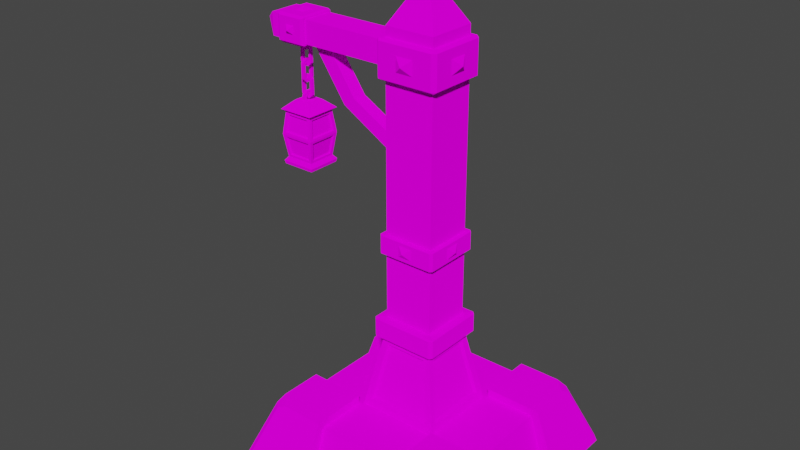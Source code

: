 # Source: Pillar_connected.blend  (saved by Blender 2.82.7; exported with 4.5.12 LTS)
import bpy
from mathutils import Matrix  # noqa: F401  (used for matrix-valued properties, if any)

bpy.ops.wm.read_factory_settings(use_empty=True)
scene = bpy.context.scene
scene.name = 'Scene'

# ---- collections
col_collection = bpy.data.collections.new('Collection'); scene.collection.children.link(col_collection)

# ---- images (referenced by path relative to the original .blend; pixels are not part of the script)
import os
ASSET_DIR = os.environ.get("B2B_ASSET_DIR", "")  # directory of the original .blend (textures are referenced by path, not embedded)
HERE = os.path.dirname(os.path.abspath(__file__))  # packed textures are extracted next to this script under _unpacked/

def load_image(name, relpath, width, height, colorspace="sRGB"):
    """Load a texture the original file referenced (path relative to the .blend, or extracted next to this script)."""
    p = next((c for c in (os.path.join(HERE, relpath), os.path.join(ASSET_DIR, relpath)) if relpath and os.path.exists(c)), "")
    if p:
        img = bpy.data.images.load(p, check_existing=True)
        img.name = name
    else:  # same state as the original file: an image datablock whose file is absent (Cycles renders it pink)
        img = bpy.data.images.new(name, width, height)
        img.source = "FILE"
        img.filepath = "//" + (relpath or name)
    img.colorspace_settings.name = colorspace
    return img
img_texture_png = load_image('Texture.png', 'Texture.png', 1024, 1024, 'sRGB')

# ---- materials (node trees are filled in below, after node groups)
mat_texture = bpy.data.materials.new('Texture')
mat_texture.use_transparent_shadow = False

# ---- material node trees
mat_texture.use_nodes = True; mat_texture.node_tree.nodes.clear()
_N = mat_texture.node_tree.nodes; _L = mat_texture.node_tree.links
n0 = _N.new('ShaderNodeOutputMaterial'); n0.name = 'Material Output'; n0.location = (300, 300)
n1 = _N.new('ShaderNodeBsdfDiffuse'); n1.name = 'Diffuse BSDF'; n1.location = (10, 300)
n1.inputs[1].default_value = 0.5
n2 = _N.new('ShaderNodeTexImage'); n2.name = 'Image Texture'; n2.location = (-280, 280)
n2.image = img_texture_png
_L.new(n1.outputs[0], n0.inputs[0])
_L.new(n2.outputs[0], n1.inputs[0])
n0.is_active_output = True

# ---- world
world_world = bpy.data.worlds.new('World'); scene.world = world_world
world_world.use_nodes = True; world_world.node_tree.nodes.clear()
_N = world_world.node_tree.nodes; _L = world_world.node_tree.links
n0 = _N.new('ShaderNodeOutputWorld'); n0.name = 'World Output'; n0.location = (300, 300)
n1 = _N.new('ShaderNodeBackground'); n1.name = 'Background'; n1.location = (10, 300)
n1.inputs[0].default_value = (0.05088, 0.05088, 0.05088, 1.0)
_L.new(n1.outputs[0], n0.inputs[0])
n0.is_active_output = True
world_world.color = (0.05088, 0.05088, 0.05088)
world_world.use_sun_shadow = False
world_world.sun_shadow_jitter_overblur = 0.0

# ---- meshes
me_cube_001 = bpy.data.meshes.new('Cube.001')
me_cube_001.from_pydata([(-1.187, -1.187, 0.0), (-1.0, -1.0, 0.6087), (-1.187, 1.187, 0.0), (-1.0, 1.0, 0.6087), (1.187, -1.187, 0.0), (1.0, -1.0, 0.6087), (1.187, 1.187, 0.0), (1.0, 1.0, 0.6087), (-0.4323, -0.4323, 0.6087), (-0.4323, 0.4323, 0.6087), (0.4323, 0.4323, 0.6087), (0.4323, -0.4323, 0.6087), (-0.2823, -0.2823, 1.416), (-0.2823, 0.2823, 1.416), (0.2823, 0.2823, 1.416), (0.2823, -0.2823, 1.416), (-0.262, -0.262, 1.631), (-0.262, 0.262, 1.631), (0.262, 0.262, 1.631), (0.262, -0.262, 1.631), (-0.262, -0.262, 2.339), (-0.262, 0.262, 2.339), (0.262, 0.262, 2.339), (0.262, -0.262, 2.339), (-0.262, -0.262, 2.536), (-0.262, 0.262, 2.536), (0.262, 0.262, 2.536), (0.262, -0.262, 2.536), (-0.262, -0.262, 4.068), (-0.262, 0.262, 4.068), (0.262, 0.262, 4.068), (0.262, -0.262, 4.068), (-0.262, -0.262, 4.45), (-0.262, 0.262, 4.45), (0.262, 0.262, 4.45), (0.262, -0.262, 4.45), (-0.262, -0.262, 4.554), (-0.262, 0.262, 4.554), (0.262, 0.262, 4.554), (0.262, -0.262, 4.554), (0.0, 0.0, 5.019), (-0.3299, -0.1624, 4.14), (-0.3299, 0.1624, 4.14), (-0.3299, -0.1624, 4.378), (-0.3299, 0.1624, 4.378), (-1.329, -0.1624, 4.14), (-1.329, 0.1624, 4.14), (-1.329, -0.1624, 4.378), (-1.329, 0.1624, 4.378), (-1.656, -0.1624, 4.14), (-1.656, 0.1624, 4.14), (-1.656, -0.1624, 4.378), (-1.656, 0.1624, 4.378), (-1.756, -0.1624, 4.14), (-1.756, 0.1624, 4.14), (-1.756, -0.1624, 4.378), (-1.756, 0.1624, 4.378), (-1.968, 0.0, 4.255), (-0.262, -0.1047, 3.217), (-0.262, 0.1047, 3.217), (-0.262, -0.1047, 3.429), (-0.262, 0.1047, 3.429), (-0.3906, -0.1047, 3.262), (-0.3906, 0.1047, 3.262), (-0.3289, -0.1047, 3.464), (-0.3289, 0.1047, 3.464), (-0.3819, -0.07517, 3.29), (-0.3819, 0.07517, 3.29), (-0.3376, -0.07517, 3.435), (-0.3376, 0.07517, 3.435), (-0.9339, -0.07517, 3.608), (-0.9339, 0.07517, 3.608), (-0.8102, -0.07517, 3.697), (-0.8102, 0.07517, 3.697), (-1.307, -0.07517, 4.142), (-1.307, 0.07517, 4.142), (-1.183, -0.07517, 4.23), (-1.183, 0.07517, 4.23), (-1.444, -0.2039, 4.214), (-1.444, -0.2039, 4.304), (-1.542, -0.2039, 4.214), (-1.542, -0.2039, 4.304), (-1.444, -0.06117, 4.408), (-1.444, 0.06117, 4.408), (-1.542, -0.06117, 4.408), (-1.542, 0.06117, 4.408), (-1.444, 0.2039, 4.304), (-1.444, 0.2039, 4.214), (-1.542, 0.2039, 4.304), (-1.542, 0.2039, 4.214), (0.09237, -0.3299, 4.183), (-0.09237, -0.3299, 4.183), (0.09237, -0.3299, 4.335), (-0.09237, -0.3299, 4.335), (0.3299, 0.09237, 4.183), (0.3299, -0.09237, 4.183), (0.3299, 0.09237, 4.335), (0.3299, -0.09237, 4.335), (-0.09237, 0.3299, 4.183), (0.09237, 0.3299, 4.183), (-0.09237, 0.3299, 4.335), (0.09237, 0.3299, 4.335), (0.07521, -0.3134, 2.378), (-0.07521, -0.3134, 2.378), (0.07521, -0.3134, 2.497), (-0.07521, -0.3134, 2.497), (-0.3134, -0.07521, 2.378), (-0.3134, 0.07521, 2.378), (-0.3134, -0.07521, 2.497), (-0.3134, 0.07521, 2.497), (-0.07521, 0.3134, 2.378), (0.07521, 0.3134, 2.378), (-0.07521, 0.3134, 2.497), (0.07521, 0.3134, 2.497), (0.3134, 0.07521, 2.378), (0.3134, -0.07521, 2.378), (0.3134, 0.07521, 2.497), (0.3134, -0.07521, 2.497), (-1.493, -0.2458, 4.259), (0.0, 0.3552, 2.438), (0.0, 0.3857, 4.259), (-1.493, 0.0, 4.45), (0.0, -0.3857, 4.259), (-1.493, 0.2458, 4.259), (0.3857, 0.0, 4.259), (0.3552, 0.0, 2.438), (0.0, -0.3552, 2.438), (-0.3552, 0.0, 2.438), (-0.4173, -0.3459, 0.6895), (-0.4173, 0.3459, 0.6895), (-0.2973, -0.2259, 1.336), (-0.2973, 0.2259, 1.336), (0.3459, -0.4173, 0.6895), (-0.3459, -0.4173, 0.6895), (0.2259, -0.2973, 1.336), (-0.2259, -0.2973, 1.336), (0.4173, 0.3459, 0.6895), (0.4173, -0.3459, 0.6895), (0.2973, 0.2259, 1.336), (0.2973, -0.2259, 1.336), (-0.3459, 0.4173, 0.6895), (0.3459, 0.4173, 0.6895), (-0.2259, 0.2973, 1.336), (0.2259, 0.2973, 1.336), (-0.3831, -0.3175, 0.716), (-0.3831, 0.3175, 0.716), (-0.2729, -0.2073, 1.309), (-0.2729, 0.2073, 1.309), (0.3175, -0.3831, 0.716), (-0.3175, -0.3831, 0.716), (0.2073, -0.2729, 1.309), (-0.2073, -0.2729, 1.309), (0.3831, 0.3175, 0.716), (0.3831, -0.3175, 0.716), (0.2729, 0.2073, 1.309), (0.2729, -0.2073, 1.309), (-0.3175, 0.3831, 0.716), (0.3175, 0.3831, 0.716), (-0.2073, 0.2729, 1.309), (0.2073, 0.2729, 1.309), (-0.3256, -0.356, 1.427), (-0.356, -0.3256, 1.427), (-0.3338, -0.3338, 1.416), (-0.356, 0.3256, 1.427), (-0.3256, 0.356, 1.427), (-0.3338, 0.3338, 1.416), (0.3256, 0.356, 1.427), (0.356, 0.3256, 1.427), (0.3338, 0.3338, 1.416), (0.356, -0.3256, 1.427), (0.3256, -0.356, 1.427), (0.3338, -0.3338, 1.416), (-0.356, -0.3256, 1.62), (-0.3256, -0.356, 1.62), (-0.3338, -0.3338, 1.631), (-0.3256, 0.356, 1.62), (-0.356, 0.3256, 1.62), (-0.3338, 0.3338, 1.631), (0.356, 0.3256, 1.62), (0.3256, 0.356, 1.62), (0.3338, 0.3338, 1.631), (0.3256, -0.356, 1.62), (0.356, -0.3256, 1.62), (0.3338, -0.3338, 1.631), (-0.2891, -0.3134, 2.343), (-0.3134, -0.2891, 2.343), (-0.2962, -0.2962, 2.339), (-0.3134, 0.2891, 2.343), (-0.2891, 0.3134, 2.343), (-0.2962, 0.2962, 2.339), (0.2891, 0.3134, 2.343), (0.3134, 0.2891, 2.343), (0.2962, 0.2962, 2.339), (0.3134, -0.2891, 2.343), (0.2891, -0.3134, 2.343), (0.2962, -0.2962, 2.339), (-0.3134, -0.2891, 2.532), (-0.2891, -0.3134, 2.532), (-0.2962, -0.2962, 2.536), (-0.2891, 0.3134, 2.532), (-0.3134, 0.2891, 2.532), (-0.2962, 0.2962, 2.536), (0.3134, 0.2891, 2.532), (0.2891, 0.3134, 2.532), (0.2962, 0.2962, 2.536), (0.2891, -0.3134, 2.532), (0.3134, -0.2891, 2.532), (0.2962, -0.2962, 2.536), (-0.2906, -0.3299, 4.087), (-0.3299, -0.2906, 4.085), (-0.3021, -0.3021, 4.068), (-0.3299, 0.2906, 4.085), (-0.2906, 0.3299, 4.087), (-0.3021, 0.3021, 4.068), (0.2906, 0.3299, 4.087), (0.3299, 0.2906, 4.087), (0.3021, 0.3021, 4.068), (0.3299, -0.2906, 4.087), (0.2906, -0.3299, 4.087), (0.3021, -0.3021, 4.068), (-0.3299, -0.2906, 4.433), (-0.2906, -0.3299, 4.431), (-0.3021, -0.3021, 4.45), (-0.2906, 0.3299, 4.431), (-0.3299, 0.2906, 4.433), (-0.3021, 0.3021, 4.45), (0.3299, 0.2906, 4.431), (0.2906, 0.3299, 4.431), (0.3021, 0.3021, 4.45), (0.2906, -0.3299, 4.431), (0.3299, -0.2906, 4.431), (0.3021, -0.3021, 4.45), (-0.3299, -0.2906, 4.085), (-0.3021, -0.3021, 4.068), (-0.3021, -0.3021, 4.068), (-0.2906, -0.3299, 4.087), (-0.2906, 0.3299, 4.087), (-0.3021, 0.3021, 4.068), (-0.3021, 0.3021, 4.068), (-0.3299, 0.2906, 4.085), (0.3299, 0.2906, 4.087), (0.3021, 0.3021, 4.068), (0.3021, 0.3021, 4.068), (0.2906, 0.3299, 4.087), (0.2906, -0.3299, 4.087), (0.3021, -0.3021, 4.068), (0.3021, -0.3021, 4.068), (0.3299, -0.2906, 4.087), (-0.2906, -0.3299, 4.431), (-0.3021, -0.3021, 4.45), (-0.3021, -0.3021, 4.45), (-0.3299, -0.2906, 4.433), (-0.3299, 0.2906, 4.433), (-0.3021, 0.3021, 4.45), (-0.3021, 0.3021, 4.45), (-0.2906, 0.3299, 4.431), (0.2906, 0.3299, 4.431), (0.3021, 0.3021, 4.45), (0.3021, 0.3021, 4.45), (0.3299, 0.2906, 4.431), (0.3299, -0.2906, 4.431), (0.3021, -0.3021, 4.45), (0.3021, -0.3021, 4.45), (0.2906, -0.3299, 4.431), (-0.3134, -0.2891, 2.343), (-0.2962, -0.2962, 2.339), (-0.2962, -0.2962, 2.339), (-0.2891, -0.3134, 2.343), (-0.2891, 0.3134, 2.343), (-0.2962, 0.2962, 2.339), (-0.2962, 0.2962, 2.339), (-0.3134, 0.2891, 2.343), (0.3134, 0.2891, 2.343), (0.2962, 0.2962, 2.339), (0.2962, 0.2962, 2.339), (0.2891, 0.3134, 2.343), (0.2891, -0.3134, 2.343), (0.2962, -0.2962, 2.339), (0.2962, -0.2962, 2.339), (0.3134, -0.2891, 2.343), (-0.2891, -0.3134, 2.532), (-0.2962, -0.2962, 2.536), (-0.2962, -0.2962, 2.536), (-0.3134, -0.2891, 2.532), (-0.3134, 0.2891, 2.532), (-0.2962, 0.2962, 2.536), (-0.2962, 0.2962, 2.536), (-0.2891, 0.3134, 2.532), (0.2891, 0.3134, 2.532), (0.2962, 0.2962, 2.536), (0.2962, 0.2962, 2.536), (0.3134, 0.2891, 2.532), (0.3134, -0.2891, 2.532), (0.2962, -0.2962, 2.536), (0.2962, -0.2962, 2.536), (0.2891, -0.3134, 2.532), (-1.357, -0.2039, 4.135), (-1.329, -0.1833, 4.125), (-1.357, 0.2039, 4.135), (-1.329, 0.1833, 4.125), (-1.35, -0.1783, 4.408), (-1.357, -0.2039, 4.383), (-1.329, -0.1833, 4.393), (-1.357, 0.2039, 4.383), (-1.35, 0.1783, 4.408), (-1.329, 0.1833, 4.393), (-1.628, -0.2039, 4.135), (-1.656, -0.1833, 4.125), (-1.628, 0.2039, 4.135), (-1.656, 0.1833, 4.125), (-1.628, -0.2039, 4.383), (-1.635, -0.1783, 4.408), (-1.656, -0.1833, 4.393), (-1.635, 0.1783, 4.408), (-1.628, 0.2039, 4.383), (-1.656, 0.1833, 4.393), (-1.376, -0.1783, 4.109), (-1.329, -0.1833, 4.125), (-1.357, -0.2039, 4.135), (-1.329, -0.1833, 4.125), (-1.357, -0.2039, 4.135), (-1.329, 0.1833, 4.125), (-1.376, 0.1783, 4.109), (-1.357, 0.2039, 4.135), (-1.357, 0.2039, 4.135), (-1.329, 0.1833, 4.125), (-1.357, -0.2039, 4.383), (-1.329, -0.1833, 4.393), (-1.329, -0.1833, 4.393), (-1.35, -0.1783, 4.408), (-1.35, 0.1783, 4.408), (-1.329, 0.1833, 4.393), (-1.329, 0.1833, 4.393), (-1.357, 0.2039, 4.383), (-1.656, -0.1833, 4.125), (-1.609, -0.1783, 4.109), (-1.628, -0.2039, 4.135), (-1.628, -0.2039, 4.135), (-1.656, -0.1833, 4.125), (-1.609, 0.1783, 4.109), (-1.656, 0.1833, 4.125), (-1.628, 0.2039, 4.135), (-1.656, 0.1833, 4.125), (-1.628, 0.2039, 4.135), (-1.635, -0.1783, 4.408), (-1.656, -0.1833, 4.393), (-1.656, -0.1833, 4.393), (-1.628, -0.2039, 4.383), (-1.628, 0.2039, 4.383), (-1.656, 0.1833, 4.393), (-1.656, 0.1833, 4.393), (-1.635, 0.1783, 4.408), (0.4677, 0.4677, 0.0), (0.4677, 0.4677, 0.6948), (0.4677, 1.333, 0.0), (0.4677, 1.068, 0.6948), (1.333, 0.4677, 0.0), (1.068, 0.4677, 0.6948), (1.263, 1.333, 0.0), (1.333, 1.263, 2.235e-09), (1.087, 1.017, 0.6448), (1.068, 0.9174, 0.6948), (0.9174, 1.068, 0.6948), (1.017, 1.087, 0.6448), (-0.4677, 0.4677, 0.0), (-0.4677, 0.4677, 0.6948), (-0.4677, 1.333, 0.0), (-0.4677, 1.068, 0.6948), (-1.333, 0.4677, 0.0), (-1.068, 0.4677, 0.6948), (-1.263, 1.333, 0.0), (-1.333, 1.263, 2.235e-09), (-1.087, 1.017, 0.6448), (-1.068, 0.9174, 0.6948), (-0.9174, 1.068, 0.6948), (-1.017, 1.087, 0.6448), (0.4677, -0.4677, 0.0), (0.4677, -0.4677, 0.6948), (0.4677, -1.333, 0.0), (0.4677, -1.068, 0.6948), (1.333, -0.4677, 0.0), (1.068, -0.4677, 0.6948), (1.263, -1.333, 0.0), (1.333, -1.263, 2.235e-09), (1.087, -1.017, 0.6448), (1.068, -0.9174, 0.6948), (0.9174, -1.068, 0.6948), (1.017, -1.087, 0.6448), (-0.4677, -0.4677, 0.0), (-0.4677, -0.4677, 0.6948), (-0.4677, -1.333, 0.0), (-0.4677, -1.068, 0.6948), (-1.333, -0.4677, 0.0), (-1.068, -0.4677, 0.6948), (-1.263, -1.333, 0.0), (-1.333, -1.263, 2.235e-09), (-1.087, -1.017, 0.6448), (-1.068, -0.9174, 0.6948), (-0.9174, -1.068, 0.6948), (-1.017, -1.087, 0.6448), (-1.467, 0.06731, 4.223), (-1.467, 0.06731, 4.06), (-1.467, -0.06731, 4.223), (-1.467, -0.06731, 4.06), (-1.497, 0.06731, 4.223), (-1.497, 0.06731, 4.06), (-1.497, -0.06731, 4.223), (-1.497, -0.06731, 4.06), (-1.464, -0.03247, 4.257), (-1.464, 0.03247, 4.257), (-1.464, 0.03247, 4.025), (-1.464, -0.03247, 4.025), (-1.501, 0.03247, 4.257), (-1.501, -0.03247, 4.257), (-1.501, -0.03247, 4.025), (-1.501, 0.03247, 4.025), (-1.5, 0.04055, 4.202), (-1.464, 0.04055, 4.202), (-1.464, 0.01956, 4.06), (-1.501, 0.01956, 4.06), (-1.464, -0.01956, 4.06), (-1.501, -0.01956, 4.06), (-1.501, 0.01956, 4.223), (-1.464, 0.01956, 4.223), (-1.464, -0.04055, 4.202), (-1.5, -0.04055, 4.202), (-1.464, -0.04055, 4.081), (-1.5, -0.04055, 4.081), (-1.501, -0.01956, 4.223), (-1.464, -0.01956, 4.223), (-1.5, 0.04055, 4.081), (-1.464, 0.04055, 4.081), (-1.55, 0.0149, 4.06), (-1.55, 0.0149, 3.897), (-1.415, 0.0149, 4.06), (-1.415, 0.0149, 3.897), (-1.55, -0.0149, 4.06), (-1.55, -0.0149, 3.897), (-1.415, -0.0149, 4.06), (-1.415, -0.0149, 3.897), (-1.45, 0.01862, 4.094), (-1.515, 0.01862, 4.094), (-1.515, 0.01862, 3.862), (-1.45, 0.01862, 3.862), (-1.515, -0.01862, 4.094), (-1.45, -0.01862, 4.094), (-1.45, -0.01862, 3.862), (-1.515, -0.01862, 3.862), (-1.523, -0.01776, 4.039), (-1.523, 0.01776, 4.039), (-1.502, 0.01862, 3.897), (-1.502, -0.01862, 3.897), (-1.463, 0.01862, 3.897), (-1.463, -0.01862, 3.897), (-1.502, -0.01862, 4.06), (-1.502, 0.01862, 4.06), (-1.442, 0.01776, 4.039), (-1.442, -0.01776, 4.039), (-1.442, 0.01776, 3.918), (-1.442, -0.01776, 3.918), (-1.463, -0.01862, 4.06), (-1.463, 0.01862, 4.06), (-1.523, -0.01776, 3.918), (-1.523, 0.01776, 3.918), (-1.467, 0.06731, 3.897), (-1.467, 0.06731, 3.734), (-1.467, -0.06731, 3.897), (-1.467, -0.06731, 3.734), (-1.497, 0.06731, 3.897), (-1.497, 0.06731, 3.734), (-1.497, -0.06731, 3.897), (-1.497, -0.06731, 3.734), (-1.464, -0.03247, 3.931), (-1.464, 0.03247, 3.931), (-1.464, 0.03247, 3.699), (-1.464, -0.03247, 3.699), (-1.501, 0.03247, 3.931), (-1.501, -0.03247, 3.931), (-1.501, -0.03247, 3.699), (-1.501, 0.03247, 3.699), (-1.5, 0.04055, 3.876), (-1.464, 0.04055, 3.876), (-1.464, 0.01956, 3.734), (-1.501, 0.01956, 3.734), (-1.464, -0.01956, 3.734), (-1.501, -0.01956, 3.734), (-1.501, 0.01956, 3.897), (-1.464, 0.01956, 3.897), (-1.464, -0.04055, 3.876), (-1.5, -0.04055, 3.876), (-1.464, -0.04055, 3.755), (-1.5, -0.04055, 3.755), (-1.501, -0.01956, 3.897), (-1.464, -0.01956, 3.897), (-1.5, 0.04055, 3.755), (-1.464, 0.04055, 3.755), (-1.55, 0.0149, 3.734), (-1.55, 0.0149, 3.571), (-1.415, 0.0149, 3.734), (-1.415, 0.0149, 3.571), (-1.55, -0.0149, 3.734), (-1.55, -0.0149, 3.571), (-1.415, -0.0149, 3.734), (-1.415, -0.0149, 3.571), (-1.45, 0.01862, 3.768), (-1.515, 0.01862, 3.768), (-1.515, 0.01862, 3.536), (-1.45, 0.01862, 3.536), (-1.515, -0.01862, 3.768), (-1.45, -0.01862, 3.768), (-1.45, -0.01862, 3.536), (-1.515, -0.01862, 3.536), (-1.523, -0.01776, 3.713), (-1.523, 0.01776, 3.713), (-1.502, 0.01862, 3.571), (-1.502, -0.01862, 3.571), (-1.463, 0.01862, 3.571), (-1.463, -0.01862, 3.571), (-1.502, -0.01862, 3.734), (-1.502, 0.01862, 3.734), (-1.442, 0.01776, 3.713), (-1.442, -0.01776, 3.713), (-1.442, 0.01776, 3.591), (-1.442, -0.01776, 3.591), (-1.463, -0.01862, 3.734), (-1.463, 0.01862, 3.734), (-1.523, -0.01776, 3.591), (-1.523, 0.01776, 3.591), (-1.467, 0.06731, 3.571), (-1.467, 0.06731, 3.407), (-1.467, -0.06731, 3.571), (-1.467, -0.06731, 3.407), (-1.497, 0.06731, 3.571), (-1.497, 0.06731, 3.407), (-1.497, -0.06731, 3.571), (-1.497, -0.06731, 3.407), (-1.464, -0.03247, 3.605), (-1.464, 0.03247, 3.605), (-1.464, 0.03247, 3.373), (-1.464, -0.03247, 3.373), (-1.501, 0.03247, 3.605), (-1.501, -0.03247, 3.605), (-1.501, -0.03247, 3.373), (-1.501, 0.03247, 3.373), (-1.5, 0.04055, 3.55), (-1.464, 0.04055, 3.55), (-1.464, 0.01956, 3.407), (-1.501, 0.01956, 3.407), (-1.464, -0.01956, 3.407), (-1.501, -0.01956, 3.407), (-1.501, 0.01956, 3.571), (-1.464, 0.01956, 3.571), (-1.464, -0.04055, 3.55), (-1.5, -0.04055, 3.55), (-1.464, -0.04055, 3.428), (-1.5, -0.04055, 3.428), (-1.501, -0.01956, 3.571), (-1.464, -0.01956, 3.571), (-1.5, 0.04055, 3.428), (-1.464, 0.04055, 3.428), (-1.392, 0.09068, 3.513), (-1.288, 0.1942, 3.421), (-1.392, -0.09068, 3.513), (-1.288, -0.1942, 3.421), (-1.573, 0.09068, 3.513), (-1.676, 0.1942, 3.421), (-1.573, -0.09068, 3.513), (-1.676, -0.1942, 3.421), (-1.322, 0.16, 3.391), (-1.322, -0.16, 3.391), (-1.642, -0.16, 3.391), (-1.642, 0.16, 3.391), (-1.293, 0.1892, 3.159), (-1.293, -0.1892, 3.159), (-1.671, -0.1892, 3.159), (-1.671, 0.1892, 3.159), (-1.328, 0.154, 2.914), (-1.328, -0.154, 2.914), (-1.636, -0.154, 2.914), (-1.636, 0.154, 2.914), (-1.296, 0.1858, 2.872), (-1.296, -0.1858, 2.872), (-1.668, -0.1858, 2.872), (-1.668, 0.1858, 2.872), (-1.305, 0.1769, 2.837), (-1.305, -0.1769, 2.837), (-1.659, -0.1769, 2.837), (-1.659, 0.1769, 2.837), (-1.354, -0.1629, 3.368), (-1.61, -0.1629, 3.368), (-1.331, -0.1863, 3.182), (-1.634, -0.1863, 3.182), (-1.331, -0.1857, 3.135), (-1.634, -0.1857, 3.135), (-1.359, -0.1575, 2.939), (-1.605, -0.1575, 2.939), (-1.668, -0.1514, 3.135), (-1.668, 0.1514, 3.135), (-1.64, -0.1232, 2.939), (-1.64, 0.1232, 2.939), (-1.645, -0.128, 3.368), (-1.645, 0.128, 3.368), (-1.669, -0.1514, 3.182), (-1.669, 0.1514, 3.182), (-1.634, 0.1857, 3.135), (-1.331, 0.1857, 3.135), (-1.605, 0.1575, 2.939), (-1.359, 0.1575, 2.939), (-1.61, 0.1629, 3.368), (-1.354, 0.1629, 3.368), (-1.634, 0.1863, 3.182), (-1.331, 0.1863, 3.182), (-1.319, 0.128, 3.368), (-1.319, -0.128, 3.368), (-1.296, 0.1514, 3.182), (-1.296, -0.1514, 3.182), (-1.297, 0.1514, 3.135), (-1.297, -0.1514, 3.135), (-1.325, 0.1232, 2.939), (-1.325, -0.1232, 2.939), (-1.367, -0.1466, 3.358), (-1.597, -0.1466, 3.358), (-1.346, -0.1676, 3.192), (-1.618, -0.1676, 3.192), (-1.629, -0.1152, 3.358), (-1.629, 0.1152, 3.358), (-1.65, -0.1362, 3.192), (-1.65, 0.1362, 3.192), (-1.597, 0.1466, 3.358), (-1.367, 0.1466, 3.358), (-1.618, 0.1676, 3.192), (-1.346, 0.1676, 3.192), (-1.336, 0.1152, 3.358), (-1.336, -0.1152, 3.358), (-1.315, 0.1362, 3.192), (-1.315, -0.1362, 3.192), (-1.346, -0.1671, 3.125), (-1.618, -0.1671, 3.125), (-1.371, -0.1417, 2.949), (-1.593, -0.1417, 2.949), (-1.649, -0.1362, 3.125), (-1.649, 0.1362, 3.125), (-1.624, -0.1108, 2.949), (-1.624, 0.1108, 2.949), (-1.618, 0.1671, 3.125), (-1.346, 0.1671, 3.125), (-1.593, 0.1417, 2.949), (-1.371, 0.1417, 2.949), (-1.315, 0.1362, 3.125), (-1.315, -0.1362, 3.125), (-1.341, 0.1108, 2.949), (-1.341, -0.1108, 2.949)], [], [(0, 1, 3, 2), (2, 3, 7, 6), (6, 7, 5, 4), (4, 5, 1, 0), (2, 6, 4, 0), (3, 1, 8, 9), (11, 10, 136, 137), (1, 5, 11, 8), (7, 3, 9, 10), (5, 7, 10, 11), (166, 164, 175, 179), (12, 13, 131, 130), (11, 15, 134, 132), (9, 13, 142, 140), (169, 167, 178, 182), (177, 176, 172, 174, 16, 17), (160, 170, 181, 173), (174, 173, 181, 183, 19, 16), (16, 19, 23, 20), (180, 179, 175, 177, 17, 18), (183, 182, 178, 180, 18, 19), (191, 202, 116, 114), (18, 17, 21, 22), (19, 18, 22, 23), (17, 16, 20, 21), (187, 188, 268, 269, 189, 270, 271), (20, 23, 195, 277, 266, 186), (185, 196, 108, 106), (188, 199, 112, 110), (200, 187, 107, 109), (201, 285, 282, 198, 24, 25), (193, 194, 276, 277, 195, 278, 279), (24, 27, 31, 28), (196, 283, 284, 200, 109, 108), (199, 200, 284, 285, 201, 286, 287), (207, 293, 290, 204, 26, 27), (215, 226, 96, 94), (26, 25, 29, 30), (27, 26, 30, 31), (25, 24, 58, 59), (230, 217, 95, 97), (28, 31, 219, 245, 234, 210), (209, 220, 43, 41), (212, 223, 100, 98), (223, 224, 252, 253, 225, 254, 255), (214, 215, 240, 241, 216, 242, 243), (225, 253, 250, 222, 32, 33), (214, 243, 236, 212, 98, 99), (35, 34, 38, 39), (231, 261, 258, 228, 34, 35), (220, 251, 252, 224, 44, 43), (36, 39, 40), (33, 32, 36, 37), (32, 35, 39, 36), (34, 33, 37, 38), (38, 37, 40), (39, 38, 40), (37, 36, 40), (44, 42, 46, 48), (229, 263, 248, 221, 93, 92), (217, 218, 244, 245, 219, 246, 247), (221, 208, 91, 93), (46, 45, 297, 317, 321, 299), (43, 44, 48, 47), (41, 43, 47, 45), (42, 41, 45, 46), (306, 296, 78, 80), (45, 47, 302, 327, 319, 297), (298, 308, 89, 87), (301, 310, 81, 79), (313, 314, 348, 349, 315, 350, 351), (310, 311, 344, 345, 312, 346, 347), (310, 347, 337, 306, 80, 81), (48, 46, 299, 325, 332, 305), (49, 51, 55, 53), (315, 349, 342, 309, 50, 52), (307, 338, 346, 312, 51, 49), (56, 54, 57), (50, 49, 53, 54), (52, 50, 54, 56), (51, 52, 56, 55), (55, 56, 57), (53, 55, 57), (54, 53, 57), (58, 60, 64, 62), (29, 25, 59, 61), (28, 29, 61, 60), (24, 28, 60, 58), (63, 62, 66, 67), (59, 58, 62, 63), (61, 59, 63, 65), (60, 61, 65, 64), (69, 67, 71, 73), (65, 63, 67, 69), (64, 65, 69, 68), (62, 64, 68, 66), (70, 72, 76, 74), (68, 69, 73, 72), (66, 68, 72, 70), (67, 66, 70, 71), (75, 74, 76, 77), (71, 70, 74, 75), (73, 71, 75, 77), (72, 73, 77, 76), (80, 78, 118), (308, 341, 340, 309, 342, 343), (311, 300, 82, 84), (321, 323, 298, 324, 325, 299), (83, 85, 121), (303, 304, 330, 331, 305, 332, 333), (314, 303, 86, 88), (313, 351, 344, 311, 84, 85), (87, 89, 123), (300, 301, 326, 327, 302, 328, 329), (304, 313, 85, 83), (47, 48, 305, 331, 328, 302), (93, 91, 122), (228, 257, 254, 225, 33, 34), (211, 212, 236, 237, 213, 238, 239), (208, 235, 244, 218, 90, 91), (94, 96, 124), (229, 230, 260, 261, 231, 262, 263), (227, 214, 99, 101), (218, 229, 92, 90), (99, 98, 120), (217, 247, 240, 215, 94, 95), (224, 211, 42, 44), (226, 227, 256, 257, 228, 258, 259), (105, 103, 126), (206, 193, 115, 117), (190, 191, 272, 273, 192, 274, 275), (204, 289, 286, 201, 25, 26), (106, 108, 127), (205, 295, 280, 197, 105, 104), (197, 184, 103, 105), (184, 267, 276, 194, 102, 103), (113, 111, 119), (190, 275, 268, 188, 110, 111), (194, 205, 104, 102), (202, 203, 288, 289, 204, 290, 291), (116, 117, 125), (205, 206, 292, 293, 207, 294, 295), (203, 190, 111, 113), (193, 279, 272, 191, 114, 115), (15, 14, 168, 167, 169, 171), (13, 12, 162, 161, 163, 165), (78, 79, 118), (79, 81, 118), (81, 80, 118), (86, 87, 123), (82, 83, 121), (84, 82, 121), (85, 84, 121), (92, 93, 122), (88, 86, 123), (89, 88, 123), (98, 100, 120), (90, 92, 122), (91, 90, 122), (95, 94, 124), (100, 101, 120), (101, 99, 120), (104, 105, 126), (97, 95, 124), (96, 97, 124), (117, 115, 125), (102, 104, 126), (103, 102, 126), (112, 113, 119), (115, 114, 125), (114, 116, 125), (107, 106, 127), (110, 112, 119), (111, 110, 119), (109, 107, 127), (108, 109, 127), (12, 15, 171, 170, 160, 162), (14, 13, 165, 164, 166, 168), (130, 131, 147, 146), (13, 9, 129, 131), (9, 8, 128, 129), (8, 12, 130, 128), (133, 132, 148, 149), (15, 12, 135, 134), (8, 11, 132, 133), (12, 8, 133, 135), (129, 128, 144, 145), (15, 11, 137, 139), (10, 14, 138, 136), (14, 15, 139, 138), (140, 142, 158, 156), (13, 14, 143, 142), (10, 9, 140, 141), (14, 10, 141, 143), (145, 144, 146, 147), (149, 148, 150, 151), (153, 152, 154, 155), (157, 156, 158, 159), (137, 136, 152, 153), (134, 135, 151, 150), (141, 140, 156, 157), (128, 130, 146, 144), (138, 139, 155, 154), (132, 134, 150, 148), (142, 143, 159, 158), (131, 129, 145, 147), (136, 138, 154, 152), (135, 133, 149, 151), (143, 141, 157, 159), (139, 137, 153, 155), (160, 161, 162), (163, 164, 165), (166, 167, 168), (169, 170, 171), (172, 173, 174), (175, 176, 177), (178, 179, 180), (181, 182, 183), (166, 179, 178, 167), (181, 170, 169, 182), (160, 173, 172, 161), (175, 164, 163, 176), (163, 161, 172, 176), (21, 20, 186, 265, 270, 189), (22, 21, 189, 269, 274, 192), (23, 22, 192, 273, 278, 195), (196, 197, 280, 281, 198, 282, 283), (198, 281, 294, 207, 27, 24), (199, 287, 288, 203, 113, 112), (202, 291, 292, 206, 117, 116), (193, 206, 205, 194), (196, 185, 184, 197), (187, 200, 199, 188), (202, 191, 190, 203), (184, 185, 264, 265, 186, 266, 267), (29, 28, 210, 233, 238, 213), (30, 29, 213, 237, 242, 216), (31, 30, 216, 241, 246, 219), (220, 221, 248, 249, 222, 250, 251), (222, 249, 262, 231, 35, 32), (223, 255, 256, 227, 101, 100), (226, 259, 260, 230, 97, 96), (214, 227, 226, 215), (229, 218, 217, 230), (208, 221, 220, 209), (223, 212, 211, 224), (208, 209, 232, 233, 210, 234, 235), (238, 233, 232, 239), (234, 245, 244, 235), (242, 237, 236, 243), (246, 241, 240, 247), (250, 253, 252, 251), (248, 263, 262, 249), (254, 257, 256, 255), (258, 261, 260, 259), (211, 239, 232, 209, 41, 42), (270, 265, 264, 271), (266, 277, 276, 267), (274, 269, 268, 275), (278, 273, 272, 279), (282, 285, 284, 283), (280, 295, 294, 281), (286, 289, 288, 287), (290, 293, 292, 291), (187, 271, 264, 185, 106, 107), (322, 316, 335, 339), (308, 298, 323, 322, 339, 341), (300, 329, 330, 304, 83, 82), (334, 336, 306, 337, 338, 307), (309, 340, 334, 307, 49, 50), (308, 343, 348, 314, 88, 89), (312, 345, 350, 315, 52, 51), (296, 318, 317, 297, 319, 320), (303, 333, 324, 298, 87, 86), (313, 304, 303, 314), (310, 301, 300, 311), (296, 320, 326, 301, 79, 78), (316, 317, 318), (321, 322, 323), (334, 335, 336), (339, 340, 341), (316, 322, 321, 317), (319, 327, 326, 320), (334, 340, 339, 335), (332, 325, 324, 333), (328, 331, 330, 329), (346, 338, 337, 347), (342, 349, 348, 343), (350, 345, 344, 351), (296, 306, 336, 335, 316, 318), (352, 353, 355, 354), (361, 362, 355, 353, 357), (354, 355, 362, 363, 358), (356, 357, 353, 352), (359, 360, 361, 357, 356), (354, 358, 359, 356, 352), (362, 361, 360, 363), (360, 359, 358, 363), (364, 366, 367, 365), (373, 369, 365, 367, 374), (366, 370, 375, 374, 367), (368, 364, 365, 369), (371, 368, 369, 373, 372), (366, 364, 368, 371, 370), (374, 375, 372, 373), (372, 375, 370, 371), (376, 378, 379, 377), (385, 381, 377, 379, 386), (378, 382, 387, 386, 379), (380, 376, 377, 381), (383, 380, 381, 385, 384), (378, 376, 380, 383, 382), (386, 387, 384, 385), (384, 387, 382, 383), (388, 389, 391, 390), (397, 398, 391, 389, 393), (390, 391, 398, 399, 394), (392, 393, 389, 388), (395, 396, 397, 393, 392), (390, 394, 395, 392, 388), (398, 397, 396, 399), (396, 395, 394, 399), (409, 400, 401, 431, 417, 423, 429, 424, 402, 408), (402, 403, 407, 406), (406, 407, 427, 425, 428, 422, 416, 404, 412, 413), (404, 405, 401, 400), (409, 412, 404, 400), (415, 410, 401, 405), (407, 403, 411, 414), (414, 411, 410, 415), (402, 406, 413, 408), (408, 413, 412, 409), (404, 416, 430, 419, 421, 427, 407, 414, 415, 405), (419, 418, 420, 421), (424, 425, 427, 426), (423, 422, 428, 429), (430, 431, 418, 419), (421, 420, 426, 427), (416, 417, 431, 430), (429, 428, 425, 424), (402, 424, 426, 420, 418, 431, 401, 410, 411, 403), (417, 416, 422, 423), (441, 432, 433, 463, 449, 455, 461, 456, 434, 440), (434, 435, 439, 438), (438, 439, 459, 457, 460, 454, 448, 436, 444, 445), (436, 437, 433, 432), (441, 444, 436, 432), (447, 442, 433, 437), (439, 435, 443, 446), (446, 443, 442, 447), (434, 438, 445, 440), (440, 445, 444, 441), (436, 448, 462, 451, 453, 459, 439, 446, 447, 437), (451, 450, 452, 453), (456, 457, 459, 458), (455, 454, 460, 461), (462, 463, 450, 451), (453, 452, 458, 459), (448, 449, 463, 462), (461, 460, 457, 456), (434, 456, 458, 452, 450, 463, 433, 442, 443, 435), (449, 448, 454, 455), (473, 464, 465, 495, 481, 487, 493, 488, 466, 472), (466, 467, 471, 470), (470, 471, 491, 489, 492, 486, 480, 468, 476, 477), (468, 469, 465, 464), (473, 476, 468, 464), (479, 474, 465, 469), (471, 467, 475, 478), (478, 475, 474, 479), (466, 470, 477, 472), (472, 477, 476, 473), (468, 480, 494, 483, 485, 491, 471, 478, 479, 469), (483, 482, 484, 485), (488, 489, 491, 490), (487, 486, 492, 493), (494, 495, 482, 483), (485, 484, 490, 491), (480, 481, 495, 494), (493, 492, 489, 488), (466, 488, 490, 484, 482, 495, 465, 474, 475, 467), (481, 480, 486, 487), (505, 496, 497, 527, 513, 519, 525, 520, 498, 504), (498, 499, 503, 502), (502, 503, 523, 521, 524, 518, 512, 500, 508, 509), (500, 501, 497, 496), (505, 508, 500, 496), (511, 506, 497, 501), (503, 499, 507, 510), (510, 507, 506, 511), (498, 502, 509, 504), (504, 509, 508, 505), (500, 512, 526, 515, 517, 523, 503, 510, 511, 501), (515, 514, 516, 517), (520, 521, 523, 522), (519, 518, 524, 525), (526, 527, 514, 515), (517, 516, 522, 523), (512, 513, 527, 526), (525, 524, 521, 520), (498, 520, 522, 516, 514, 527, 497, 506, 507, 499), (513, 512, 518, 519), (537, 528, 529, 559, 545, 551, 557, 552, 530, 536), (530, 531, 535, 534), (534, 535, 555, 553, 556, 550, 544, 532, 540, 541), (532, 533, 529, 528), (537, 540, 532, 528), (543, 538, 529, 533), (535, 531, 539, 542), (542, 539, 538, 543), (530, 534, 541, 536), (536, 541, 540, 537), (532, 544, 558, 547, 549, 555, 535, 542, 543, 533), (547, 546, 548, 549), (552, 553, 555, 554), (551, 550, 556, 557), (558, 559, 546, 547), (549, 548, 554, 555), (544, 545, 559, 558), (557, 556, 553, 552), (530, 552, 554, 548, 546, 559, 529, 538, 539, 531), (545, 544, 550, 551), (560, 561, 563, 562), (562, 563, 567, 566), (566, 567, 565, 564), (564, 565, 561, 560), (562, 566, 564, 560), (563, 561, 568, 569), (572, 568, 609, 611), (561, 565, 571, 568), (567, 563, 569, 570), (565, 567, 570, 571), (575, 574, 596, 597), (569, 573, 590, 588), (574, 575, 603, 602), (572, 573, 615, 614), (576, 579, 583, 580), (573, 572, 616, 617), (575, 579, 606, 604), (573, 577, 594, 592), (582, 581, 585, 586), (578, 577, 581, 582), (579, 578, 582, 583), (577, 576, 580, 581), (586, 585, 584, 587), (583, 582, 586, 587), (581, 580, 584, 585), (580, 583, 587, 584), (602, 603, 627, 626), (570, 569, 588, 589), (574, 570, 589, 591), (573, 574, 591, 590), (594, 595, 639, 638), (577, 578, 595, 594), (574, 573, 592, 593), (578, 574, 593, 595), (597, 596, 640, 641), (579, 575, 597, 599), (574, 578, 598, 596), (578, 579, 599, 598), (588, 590, 622, 620), (570, 574, 602, 600), (571, 570, 600, 601), (575, 571, 601, 603), (593, 592, 636, 637), (579, 576, 607, 606), (572, 575, 604, 605), (576, 572, 605, 607), (601, 600, 624, 625), (575, 572, 611, 610), (568, 571, 608, 609), (571, 575, 610, 608), (590, 591, 623, 622), (568, 572, 614, 612), (569, 568, 612, 613), (573, 569, 613, 615), (619, 617, 649, 651), (572, 576, 618, 616), (576, 577, 619, 618), (577, 573, 617, 619), (621, 620, 622, 623), (625, 624, 626, 627), (629, 628, 630, 631), (633, 632, 634, 635), (591, 589, 621, 623), (609, 608, 628, 629), (613, 612, 632, 633), (603, 601, 625, 627), (610, 611, 631, 630), (614, 615, 635, 634), (600, 602, 626, 624), (608, 610, 630, 628), (612, 614, 634, 632), (611, 609, 629, 631), (615, 613, 633, 635), (589, 588, 620, 621), (637, 636, 638, 639), (641, 640, 642, 643), (645, 644, 646, 647), (649, 648, 650, 651), (598, 599, 643, 642), (605, 604, 644, 645), (595, 593, 637, 639), (596, 598, 642, 640), (606, 607, 647, 646), (592, 594, 638, 636), (599, 597, 641, 643), (617, 616, 648, 649), (604, 606, 646, 644), (618, 619, 651, 650), (607, 605, 645, 647), (616, 618, 650, 648)])
_uv = me_cube_001.uv_layers.new(name='UVMap')
_uv.uv.foreach_set('vector', [0.004019, 0.5421, 0.03874, 0.6549, 0.4094, 0.6549, 0.4441, 0.5421, 0.004019, 0.5421, 0.03874, 0.6549, 0.4094, 0.6549, 0.4441, 0.5421, 0.4441, 0.5421, 0.4094, 0.6549, 0.03874, 0.6549, 0.004019, 0.5421, 0.4441, 0.5421, 0.4094, 0.6549, 0.03874, 0.6549, 0.004019, 0.5421, 0.004019, 0.9681, 0.4441, 0.9681, 0.4441, 0.528, 0.004019, 0.528, 0.03874, 0.9334, 0.03874, 0.5627, 0.1439, 0.6679, 0.1439, 0.8282, 0.1439, 0.6549, 0.3042, 0.6549, 0.2882, 0.6699, 0.16, 0.6699, 0.03874, 0.5627, 0.4094, 0.5627, 0.3042, 0.6679, 0.1439, 0.6679, 0.4094, 0.9334, 0.03874, 0.9334, 0.1439, 0.8282, 0.3042, 0.8282, 0.4094, 0.5627, 0.4094, 0.9334, 0.3042, 0.8282, 0.3042, 0.6679, 0.2844, 0.8066, 0.1637, 0.8066, 0.1637, 0.8424, 0.2844, 0.8424, 0.1717, 0.8046, 0.2764, 0.8046, 0.2659, 0.7896, 0.1822, 0.7896, 0.3042, 0.6549, 0.2764, 0.8046, 0.2659, 0.7896, 0.2882, 0.6699, 0.1439, 0.6549, 0.1717, 0.8046, 0.1822, 0.7896, 0.16, 0.6699, 0.1637, 0.8066, 0.2844, 0.8066, 0.2844, 0.8424, 0.1637, 0.8424, 0.1622, 0.8099, 0.1581, 0.8084, 0.1581, 0.6877, 0.1622, 0.6862, 0.1755, 0.6995, 0.1755, 0.7966, 0.1637, 0.8066, 0.2844, 0.8066, 0.2844, 0.8424, 0.1637, 0.8424, 0.1622, 0.6862, 0.1637, 0.6821, 0.2844, 0.6821, 0.2859, 0.6862, 0.2726, 0.6995, 0.1755, 0.6995, 0.6695, 0.08106, 0.7297, 0.08106, 0.7297, 0.2106, 0.6695, 0.2106, 0.2859, 0.8099, 0.2844, 0.814, 0.1637, 0.814, 0.1622, 0.8099, 0.1755, 0.7966, 0.2726, 0.7966, 0.2859, 0.6862, 0.29, 0.6877, 0.29, 0.8084, 0.2859, 0.8099, 0.2726, 0.7966, 0.2726, 0.6995, 0.4379, 0.5158, 0.4379, 0.5901, 0.3539, 0.5762, 0.3539, 0.5297, 0.7297, 0.08106, 0.6695, 0.08106, 0.6695, 0.2106, 0.7297, 0.2106, 0.6695, 0.08106, 0.7296, 0.08106, 0.7296, 0.2106, 0.6695, 0.2106, 0.7296, 0.08106, 0.6695, 0.08106, 0.6695, 0.2106, 0.7296, 0.2106, 0.2317, 0.8072, 0.2393, 0.8149, 0.2393, 0.8149, 0.2371, 0.8094, 0.2371, 0.8094, 0.2371, 0.8094, 0.2317, 0.8072, 0.2478, 0.6337, 0.4128, 0.6337, 0.4236, 0.623, 0.4236, 0.623, 0.2371, 0.623, 0.2371, 0.623, 0.2108, 0.5158, 0.2108, 0.5901, 0.2948, 0.5762, 0.2948, 0.5297, 0.2132, 0.5165, 0.2132, 0.5894, 0.2956, 0.5758, 0.2956, 0.5302, 0.4379, 0.5901, 0.4379, 0.5158, 0.3539, 0.5297, 0.3539, 0.5762, 0.2371, 0.8094, 0.2371, 0.8094, 0.2371, 0.623, 0.2371, 0.623, 0.2478, 0.6337, 0.2478, 0.7987, 0.429, 0.6252, 0.4213, 0.6175, 0.4213, 0.6175, 0.4236, 0.623, 0.4236, 0.623, 0.4236, 0.623, 0.429, 0.6252, 0.7408, 0.1723, 0.8002, 0.1723, 0.8002, 0.4612, 0.7408, 0.4612, 0.2108, 0.5901, 0.2108, 0.5901, 0.4379, 0.5901, 0.4379, 0.5901, 0.3539, 0.5762, 0.2948, 0.5762, 0.2393, 0.8149, 0.2317, 0.8072, 0.2317, 0.8072, 0.2371, 0.8094, 0.2371, 0.8094, 0.2371, 0.8094, 0.2393, 0.8149, 0.4236, 0.623, 0.4236, 0.623, 0.4236, 0.8094, 0.4236, 0.8094, 0.4128, 0.7987, 0.4128, 0.6337, 0.4307, 0.8864, 0.4307, 0.9893, 0.3715, 0.9607, 0.3715, 0.915, 0.8002, 0.1723, 0.7408, 0.1723, 0.7408, 0.4612, 0.8002, 0.4612, 0.7404, 0.03448, 0.7998, 0.03448, 0.7998, 0.3234, 0.7404, 0.3234, 0.7998, 0.03448, 0.7404, 0.03448, 0.7582, 0.1629, 0.782, 0.1629, 0.257, 0.9893, 0.257, 0.8864, 0.3163, 0.915, 0.3163, 0.9607, 0.2478, 0.6337, 0.4128, 0.6337, 0.4255, 0.6211, 0.4255, 0.6211, 0.2352, 0.6211, 0.2352, 0.6211, 0.257, 0.8858, 0.257, 0.9899, 0.2953, 0.9734, 0.2953, 0.9022, 0.2473, 0.8795, 0.2473, 0.9879, 0.3097, 0.9577, 0.3097, 0.9096, 0.2473, 0.9879, 0.2349, 0.9885, 0.2349, 0.9885, 0.2437, 0.9938, 0.2437, 0.9938, 0.2437, 0.9938, 0.2473, 0.9879, 0.4425, 0.8864, 0.4307, 0.8864, 0.4307, 0.8864, 0.4342, 0.8807, 0.4342, 0.8807, 0.4342, 0.8807, 0.4425, 0.8864, 0.2352, 0.8113, 0.2352, 0.8113, 0.2352, 0.6211, 0.2352, 0.6211, 0.2478, 0.6337, 0.2478, 0.7987, 0.4303, 0.8795, 0.4303, 0.8795, 0.2473, 0.8795, 0.2473, 0.8795, 0.3097, 0.9096, 0.3679, 0.9096, 0.7404, 0.5131, 0.8036, 0.5131, 0.8036, 0.5327, 0.7404, 0.5327, 0.4255, 0.6211, 0.4255, 0.6211, 0.4255, 0.8113, 0.4255, 0.8113, 0.4128, 0.7987, 0.4128, 0.6337, 0.257, 0.9899, 0.257, 0.9899, 0.4307, 0.9899, 0.4307, 0.9899, 0.3924, 0.9734, 0.2953, 0.9734, 0.8356, 0.008565, 1.001, 0.008565, 0.9184, 0.1555, 0.8036, 0.5131, 0.7404, 0.5131, 0.7404, 0.5327, 0.8036, 0.5327, 0.7394, 0.5333, 0.8027, 0.5333, 0.8027, 0.5529, 0.7394, 0.5529, 0.8027, 0.5333, 0.7394, 0.5333, 0.7394, 0.5529, 0.8027, 0.5529, 1.001, 0.008565, 0.8356, 0.008565, 0.9184, 0.1555, 0.8353, 0.003702, 1.001, 0.003702, 0.9181, 0.1506, 1.001, 0.003702, 0.8353, 0.003702, 0.9181, 0.1506, 0.7307, 0.2957, 0.6721, 0.2957, 0.6721, 0.5417, 0.7307, 0.5417, 0.4303, 0.9879, 0.4303, 0.9879, 0.2473, 0.9879, 0.2473, 0.9879, 0.3097, 0.9577, 0.3679, 0.9577, 0.257, 0.8864, 0.2453, 0.8864, 0.2453, 0.8864, 0.2536, 0.8807, 0.2536, 0.8807, 0.2536, 0.8807, 0.257, 0.8864, 0.2473, 0.9879, 0.2473, 0.8795, 0.3097, 0.9096, 0.3097, 0.9577, 0.3924, 0.9022, 0.2953, 0.9022, 0.2891, 0.8977, 0.2891, 0.8977, 0.3986, 0.8977, 0.3986, 0.8977, 0.6715, 0.174, 0.7318, 0.174, 0.7318, 0.42, 0.6715, 0.42, 0.6721, 0.2957, 0.7307, 0.2957, 0.7307, 0.5417, 0.6721, 0.5417, 0.7318, 0.174, 0.6715, 0.174, 0.6715, 0.42, 0.7318, 0.42, 0.1505, 0.9008, 0.2315, 0.9008, 0.2056, 0.9244, 0.1764, 0.9244, 0.2953, 0.9022, 0.2953, 0.9734, 0.2891, 0.978, 0.2891, 0.978, 0.2891, 0.8977, 0.2891, 0.8977, 0.2315, 0.9008, 0.1505, 0.9008, 0.1764, 0.9244, 0.2056, 0.9244, 0.2315, 0.9749, 0.1505, 0.9749, 0.1764, 0.9512, 0.2056, 0.9512, 0.1483, 0.9825, 0.1505, 0.9749, 0.1505, 0.9749, 0.1422, 0.978, 0.1422, 0.978, 0.1422, 0.978, 0.1483, 0.9825, 0.1505, 0.9749, 0.1483, 0.9825, 0.1483, 0.9825, 0.1422, 0.978, 0.1422, 0.978, 0.1422, 0.978, 0.1505, 0.9749, 0.1505, 0.9749, 0.1505, 0.9749, 0.1505, 0.9008, 0.1505, 0.9008, 0.1764, 0.9244, 0.1764, 0.9512, 0.3924, 0.9734, 0.3924, 0.9022, 0.3986, 0.8977, 0.3986, 0.8977, 0.3986, 0.978, 0.3986, 0.978, 0.6709, 0.4238, 0.7318, 0.4238, 0.7318, 0.4492, 0.6709, 0.4492, 0.3986, 0.978, 0.3986, 0.978, 0.3986, 0.8977, 0.3986, 0.8977, 0.3924, 0.9022, 0.3924, 0.9734, 0.2891, 0.8977, 0.2891, 0.8977, 0.2891, 0.978, 0.2891, 0.978, 0.2953, 0.9734, 0.2953, 0.9022, 1.001, 0.01422, 0.894, 0.01422, 0.9458, 0.1093, 0.7317, 0.44, 0.6705, 0.44, 0.6705, 0.4655, 0.7317, 0.4655, 0.7318, 0.4238, 0.6709, 0.4238, 0.6709, 0.4492, 0.7318, 0.4492, 0.6705, 0.44, 0.7317, 0.44, 0.7317, 0.4655, 0.6705, 0.4655, 0.8534, 0.004373, 0.9991, 0.004373, 0.9262, 0.09947, 0.894, 0.01422, 1.001, 0.01422, 0.9458, 0.1093, 0.9991, 0.004373, 0.8534, 0.004373, 0.9262, 0.09947, 0.2478, 0.6057, 0.2478, 0.6723, 0.2268, 0.6834, 0.2074, 0.6197, 0.7998, 0.3234, 0.7998, 0.03448, 0.782, 0.1629, 0.782, 0.2028, 0.7404, 0.3234, 0.7998, 0.3234, 0.782, 0.2028, 0.7582, 0.2028, 0.7404, 0.03448, 0.7404, 0.3234, 0.7582, 0.2028, 0.7582, 0.1629, 0.3752, 0.6398, 0.3126, 0.6398, 0.3214, 0.6483, 0.3663, 0.6483, 0.2478, 0.7492, 0.2478, 0.6832, 0.2074, 0.6832, 0.2074, 0.7492, 0.2478, 0.6723, 0.2478, 0.6057, 0.2074, 0.6197, 0.2268, 0.6834, 0.2478, 0.6832, 0.2478, 0.7492, 0.2268, 0.7492, 0.2268, 0.6832, 0.641, 0.2987, 0.6131, 0.2922, 0.613, 0.4124, 0.6391, 0.4005, 0.3752, 0.7002, 0.3752, 0.6398, 0.3663, 0.6483, 0.3663, 0.6917, 0.3126, 0.7002, 0.3752, 0.7002, 0.3663, 0.6917, 0.3214, 0.6917, 0.3126, 0.6398, 0.3126, 0.7002, 0.3214, 0.6917, 0.3214, 0.6483, 0.6166, 0.3259, 0.6453, 0.3262, 0.6453, 0.4488, 0.6167, 0.4486, 0.6128, 0.3285, 0.6412, 0.3285, 0.6412, 0.4176, 0.6128, 0.4176, 0.6131, 0.2922, 0.641, 0.2987, 0.6391, 0.4005, 0.613, 0.4124, 0.6412, 0.3368, 0.6128, 0.3368, 0.6128, 0.441, 0.6412, 0.441, 0.6183, 0.323, 0.6183, 0.2946, 0.6416, 0.2946, 0.6416, 0.323, 0.6452, 0.3746, 0.6169, 0.3746, 0.6169, 0.4751, 0.6452, 0.4751, 0.6453, 0.3262, 0.6166, 0.3259, 0.6167, 0.4486, 0.6453, 0.4488, 0.6169, 0.3912, 0.6452, 0.3912, 0.6452, 0.4917, 0.6169, 0.4917, 0.1764, 0.9244, 0.2056, 0.9244, 0.191, 0.9378, 0.1505, 0.9008, 0.1505, 0.9008, 0.1422, 0.8977, 0.1422, 0.8977, 0.1422, 0.8977, 0.1505, 0.9008, 0.1483, 0.6781, 0.2337, 0.6781, 0.2056, 0.7131, 0.1764, 0.7131, 0.2398, 0.8977, 0.2315, 0.9008, 0.2315, 0.9008, 0.2315, 0.9008, 0.2398, 0.8977, 0.2398, 0.8977, 0.2056, 0.7497, 0.1764, 0.7497, 0.191, 0.7314, 0.2315, 0.9749, 0.2337, 0.9825, 0.2337, 0.9825, 0.2398, 0.978, 0.2398, 0.978, 0.2398, 0.978, 0.2315, 0.9749, 0.1505, 0.9749, 0.2315, 0.9749, 0.2056, 0.9512, 0.1764, 0.9512, 0.1483, 0.7847, 0.1483, 0.7847, 0.1483, 0.6781, 0.1483, 0.6781, 0.1764, 0.7131, 0.1764, 0.7497, 0.2056, 0.9244, 0.1764, 0.9244, 0.191, 0.9378, 0.2337, 0.9825, 0.2315, 0.9749, 0.2315, 0.9749, 0.2398, 0.978, 0.2398, 0.978, 0.2398, 0.978, 0.2337, 0.9825, 0.2337, 0.7847, 0.1483, 0.7847, 0.1764, 0.7497, 0.2056, 0.7497, 0.2953, 0.9734, 0.3924, 0.9734, 0.3986, 0.978, 0.3986, 0.978, 0.2891, 0.978, 0.2891, 0.978, 0.3097, 0.9577, 0.3097, 0.9096, 0.3388, 0.9337, 0.4255, 0.8113, 0.4255, 0.8113, 0.2352, 0.8113, 0.2352, 0.8113, 0.2478, 0.7987, 0.4128, 0.7987, 0.2349, 0.8788, 0.2473, 0.8795, 0.2473, 0.8795, 0.2437, 0.8735, 0.2437, 0.8735, 0.2437, 0.8735, 0.2349, 0.8788, 0.2473, 0.8795, 0.2473, 0.8795, 0.4303, 0.8795, 0.4303, 0.8795, 0.3679, 0.9096, 0.3097, 0.9096, 0.3715, 0.915, 0.3715, 0.9607, 0.3439, 0.9378, 0.2453, 0.9893, 0.257, 0.9893, 0.257, 0.9893, 0.2536, 0.9949, 0.2536, 0.9949, 0.2536, 0.9949, 0.2453, 0.9893, 0.4303, 0.9879, 0.4303, 0.8795, 0.3679, 0.9096, 0.3679, 0.9577, 0.4303, 0.8795, 0.4303, 0.9879, 0.3679, 0.9577, 0.3679, 0.9096, 0.3679, 0.9096, 0.3097, 0.9096, 0.3388, 0.9337, 0.257, 0.8864, 0.257, 0.8864, 0.4307, 0.8864, 0.4307, 0.8864, 0.3715, 0.915, 0.3163, 0.915, 0.4307, 0.9899, 0.4307, 0.8858, 0.3924, 0.9022, 0.3924, 0.9734, 0.4307, 0.9893, 0.4425, 0.9893, 0.4425, 0.9893, 0.4342, 0.9949, 0.4342, 0.9949, 0.4342, 0.9949, 0.4307, 0.9893, 0.2956, 0.5758, 0.2956, 0.5302, 0.3246, 0.553, 0.2108, 0.5901, 0.2108, 0.5158, 0.2948, 0.5297, 0.2948, 0.5762, 0.4213, 0.8149, 0.429, 0.8072, 0.429, 0.8072, 0.4236, 0.8094, 0.4236, 0.8094, 0.4236, 0.8094, 0.4213, 0.8149, 0.4236, 0.8094, 0.4236, 0.8094, 0.2371, 0.8094, 0.2371, 0.8094, 0.2478, 0.7987, 0.4128, 0.7987, 0.2948, 0.5297, 0.2948, 0.5762, 0.3243, 0.553, 0.436, 0.5894, 0.436, 0.5894, 0.2132, 0.5894, 0.2132, 0.5894, 0.2956, 0.5758, 0.3536, 0.5758, 0.2132, 0.5894, 0.2132, 0.5165, 0.2956, 0.5302, 0.2956, 0.5758, 0.2132, 0.5165, 0.2132, 0.5165, 0.436, 0.5165, 0.436, 0.5165, 0.3536, 0.5302, 0.2956, 0.5302, 0.3536, 0.5758, 0.3536, 0.5302, 0.3246, 0.553, 0.436, 0.5165, 0.436, 0.5165, 0.2132, 0.5165, 0.2132, 0.5165, 0.2956, 0.5302, 0.3536, 0.5302, 0.436, 0.5165, 0.436, 0.5894, 0.3536, 0.5758, 0.3536, 0.5302, 0.429, 0.8072, 0.4213, 0.8149, 0.4213, 0.8149, 0.4236, 0.8094, 0.4236, 0.8094, 0.4236, 0.8094, 0.429, 0.8072, 0.3539, 0.5762, 0.2948, 0.5762, 0.3243, 0.553, 0.4213, 0.6175, 0.429, 0.6252, 0.429, 0.6252, 0.4236, 0.623, 0.4236, 0.623, 0.4236, 0.623, 0.4213, 0.6175, 0.436, 0.5894, 0.436, 0.5165, 0.3536, 0.5302, 0.3536, 0.5758, 0.2108, 0.5158, 0.2108, 0.5158, 0.4379, 0.5158, 0.4379, 0.5158, 0.3539, 0.5297, 0.2948, 0.5297, 0.2764, 0.6957, 0.2764, 0.8004, 0.2859, 0.8099, 0.29, 0.8084, 0.29, 0.6877, 0.2859, 0.6862, 0.1717, 0.8004, 0.1717, 0.6957, 0.1622, 0.6862, 0.1581, 0.6877, 0.1581, 0.8084, 0.1622, 0.8099, 0.2056, 0.9244, 0.2056, 0.9512, 0.191, 0.9378, 0.2056, 0.9512, 0.1764, 0.9512, 0.191, 0.9378, 0.1764, 0.9512, 0.1764, 0.9244, 0.191, 0.9378, 0.2056, 0.9512, 0.2056, 0.9244, 0.191, 0.9378, 0.2056, 0.7131, 0.2056, 0.7497, 0.191, 0.7314, 0.1764, 0.7131, 0.2056, 0.7131, 0.191, 0.7314, 0.1764, 0.7497, 0.1764, 0.7131, 0.191, 0.7314, 0.3679, 0.9577, 0.3097, 0.9577, 0.3388, 0.9337, 0.1764, 0.9512, 0.2056, 0.9512, 0.191, 0.9378, 0.1764, 0.9244, 0.1764, 0.9512, 0.191, 0.9378, 0.3097, 0.9096, 0.3097, 0.9577, 0.3388, 0.9337, 0.3679, 0.9096, 0.3679, 0.9577, 0.3388, 0.9337, 0.3097, 0.9096, 0.3679, 0.9096, 0.3388, 0.9337, 0.3163, 0.915, 0.3715, 0.915, 0.3439, 0.9378, 0.3097, 0.9577, 0.3679, 0.9577, 0.3388, 0.9337, 0.3679, 0.9577, 0.3679, 0.9096, 0.3388, 0.9337, 0.3536, 0.5758, 0.2956, 0.5758, 0.3246, 0.553, 0.3163, 0.9607, 0.3163, 0.915, 0.3439, 0.9378, 0.3715, 0.9607, 0.3163, 0.9607, 0.3439, 0.9378, 0.2948, 0.5762, 0.2948, 0.5297, 0.3243, 0.553, 0.3536, 0.5302, 0.3536, 0.5758, 0.3246, 0.553, 0.2956, 0.5302, 0.3536, 0.5302, 0.3246, 0.553, 0.2956, 0.5758, 0.3536, 0.5758, 0.3246, 0.553, 0.2948, 0.5297, 0.3539, 0.5297, 0.3243, 0.553, 0.3539, 0.5297, 0.3539, 0.5762, 0.3243, 0.553, 0.3539, 0.5297, 0.2948, 0.5297, 0.3243, 0.553, 0.2956, 0.5302, 0.2956, 0.5758, 0.3246, 0.553, 0.3536, 0.5302, 0.2956, 0.5302, 0.3246, 0.553, 0.3539, 0.5762, 0.3539, 0.5297, 0.3243, 0.553, 0.2948, 0.5762, 0.3539, 0.5762, 0.3243, 0.553, 0.1717, 0.6957, 0.2764, 0.6957, 0.2859, 0.6862, 0.2844, 0.6821, 0.1637, 0.6821, 0.1622, 0.6862, 0.2764, 0.8004, 0.1717, 0.8004, 0.1622, 0.8099, 0.1637, 0.814, 0.2844, 0.814, 0.2859, 0.8099, 0.1822, 0.7896, 0.2659, 0.7896, 0.2625, 0.7847, 0.1856, 0.7847, 0.2764, 0.8046, 0.3042, 0.6549, 0.2882, 0.6699, 0.2659, 0.7896, 0.3042, 0.6549, 0.1439, 0.6549, 0.16, 0.6699, 0.2882, 0.6699, 0.1439, 0.6549, 0.1717, 0.8046, 0.1822, 0.7896, 0.16, 0.6699, 0.16, 0.6707, 0.2882, 0.6707, 0.2829, 0.677, 0.1652, 0.677, 0.2764, 0.8046, 0.1717, 0.8046, 0.1822, 0.7896, 0.2659, 0.7896, 0.1439, 0.6549, 0.3042, 0.6549, 0.2882, 0.6699, 0.16, 0.6699, 0.1717, 0.8046, 0.1439, 0.6549, 0.16, 0.6699, 0.1822, 0.7896, 0.1467, 0.8121, 0.1467, 0.6839, 0.1531, 0.6892, 0.1531, 0.8069, 0.1717, 0.8046, 0.1439, 0.6549, 0.16, 0.6699, 0.1822, 0.7896, 0.3042, 0.6549, 0.2764, 0.8046, 0.2659, 0.7896, 0.2882, 0.6699, 0.2764, 0.8046, 0.1717, 0.8046, 0.1822, 0.7896, 0.2659, 0.7896, 0.3014, 0.6699, 0.2792, 0.7896, 0.2746, 0.7847, 0.2951, 0.6748, 0.1717, 0.8046, 0.2764, 0.8046, 0.2659, 0.7896, 0.1822, 0.7896, 0.3042, 0.6549, 0.1439, 0.6549, 0.16, 0.6699, 0.2882, 0.6699, 0.2764, 0.8046, 0.3042, 0.6549, 0.2882, 0.6699, 0.2659, 0.7896, 0.2829, 0.6748, 0.1652, 0.6748, 0.1856, 0.7847, 0.2625, 0.7847, 0.1652, 0.6748, 0.2829, 0.6748, 0.2625, 0.7847, 0.1856, 0.7847, 0.1652, 0.6748, 0.2829, 0.6748, 0.2625, 0.7847, 0.1856, 0.7847, 0.2829, 0.6748, 0.1652, 0.6748, 0.1856, 0.7847, 0.2625, 0.7847, 0.3014, 0.6839, 0.3014, 0.8121, 0.2951, 0.8069, 0.2951, 0.6892, 0.2659, 0.7896, 0.1822, 0.7896, 0.1856, 0.7847, 0.2625, 0.7847, 0.2882, 0.8254, 0.16, 0.8254, 0.1652, 0.819, 0.2829, 0.819, 0.1467, 0.6699, 0.169, 0.7896, 0.1735, 0.7847, 0.1531, 0.6748, 0.2659, 0.7896, 0.1822, 0.7896, 0.1856, 0.7847, 0.2625, 0.7847, 0.1467, 0.6699, 0.169, 0.7896, 0.1735, 0.7847, 0.1531, 0.6748, 0.1822, 0.7896, 0.2659, 0.7896, 0.2625, 0.7847, 0.1856, 0.7847, 0.169, 0.7896, 0.1467, 0.6699, 0.1531, 0.6748, 0.1735, 0.7847, 0.3014, 0.6699, 0.2792, 0.7896, 0.2746, 0.7847, 0.2951, 0.6748, 0.169, 0.7896, 0.1467, 0.6699, 0.1531, 0.6748, 0.1735, 0.7847, 0.2792, 0.7896, 0.3014, 0.6699, 0.2951, 0.6748, 0.2746, 0.7847, 0.2792, 0.7896, 0.3014, 0.6699, 0.2951, 0.6748, 0.2746, 0.7847, 0.1637, 0.6821, 0.1581, 0.6877, 0.1622, 0.6862, 0.1581, 0.8084, 0.1637, 0.814, 0.1622, 0.8099, 0.2844, 0.814, 0.29, 0.8084, 0.2859, 0.8099, 0.29, 0.6877, 0.2844, 0.6821, 0.2859, 0.6862, 0.1581, 0.6877, 0.1637, 0.6821, 0.1622, 0.6862, 0.1637, 0.814, 0.1581, 0.8084, 0.1622, 0.8099, 0.29, 0.8084, 0.2844, 0.814, 0.2859, 0.8099, 0.2844, 0.6821, 0.29, 0.6877, 0.2859, 0.6862, 0.2844, 0.8066, 0.2844, 0.8424, 0.29, 0.8424, 0.29, 0.8066, 0.2844, 0.8424, 0.2844, 0.8066, 0.29, 0.8066, 0.29, 0.8424, 0.1637, 0.8066, 0.1637, 0.8424, 0.1581, 0.8424, 0.1581, 0.8066, 0.1637, 0.8424, 0.1637, 0.8066, 0.1581, 0.8066, 0.1581, 0.8424, 0.2844, 0.8066, 0.1637, 0.8066, 0.1637, 0.8424, 0.2844, 0.8424, 0.2478, 0.7987, 0.2478, 0.6337, 0.2371, 0.623, 0.2371, 0.623, 0.2371, 0.8094, 0.2371, 0.8094, 0.4128, 0.7987, 0.2478, 0.7987, 0.2371, 0.8094, 0.2371, 0.8094, 0.4236, 0.8094, 0.4236, 0.8094, 0.4128, 0.6337, 0.4128, 0.7987, 0.4236, 0.8094, 0.4236, 0.8094, 0.4236, 0.623, 0.4236, 0.623, 0.2317, 0.6252, 0.2393, 0.6175, 0.2393, 0.6175, 0.2371, 0.623, 0.2371, 0.623, 0.2371, 0.623, 0.2317, 0.6252, 0.2371, 0.623, 0.2371, 0.623, 0.4236, 0.623, 0.4236, 0.623, 0.4128, 0.6337, 0.2478, 0.6337, 0.2132, 0.5894, 0.2132, 0.5894, 0.436, 0.5894, 0.436, 0.5894, 0.3536, 0.5758, 0.2956, 0.5758, 0.4379, 0.5901, 0.4379, 0.5901, 0.2108, 0.5901, 0.2108, 0.5901, 0.2948, 0.5762, 0.3539, 0.5762, 0.4454, 0.5165, 0.4454, 0.5894, 0.436, 0.5894, 0.436, 0.5165, 0.2038, 0.5894, 0.2038, 0.5165, 0.2132, 0.5165, 0.2132, 0.5894, 0.2038, 0.5165, 0.2038, 0.5894, 0.2132, 0.5894, 0.2132, 0.5165, 0.4454, 0.5894, 0.4454, 0.5165, 0.436, 0.5165, 0.436, 0.5894, 0.2393, 0.6175, 0.2317, 0.6252, 0.2317, 0.6252, 0.2371, 0.623, 0.2371, 0.623, 0.2371, 0.623, 0.2393, 0.6175, 0.2478, 0.7987, 0.2478, 0.6337, 0.2352, 0.6211, 0.2352, 0.6211, 0.2352, 0.8113, 0.2352, 0.8113, 0.4128, 0.7987, 0.2478, 0.7987, 0.2352, 0.8113, 0.2352, 0.8113, 0.4255, 0.8113, 0.4255, 0.8113, 0.4128, 0.6337, 0.4128, 0.7987, 0.4255, 0.8113, 0.4255, 0.8113, 0.4255, 0.6211, 0.4255, 0.6211, 0.2349, 0.9885, 0.2473, 0.9879, 0.2473, 0.9879, 0.2437, 0.9938, 0.2437, 0.9938, 0.2437, 0.9938, 0.2349, 0.9885, 0.2352, 0.6211, 0.2352, 0.6211, 0.4255, 0.6211, 0.4255, 0.6211, 0.4128, 0.6337, 0.2478, 0.6337, 0.2473, 0.9879, 0.2473, 0.9879, 0.4303, 0.9879, 0.4303, 0.9879, 0.3679, 0.9577, 0.3097, 0.9577, 0.4307, 0.9893, 0.4307, 0.9893, 0.257, 0.9893, 0.257, 0.9893, 0.3163, 0.9607, 0.3715, 0.9607, 0.4303, 0.8795, 0.4303, 0.9879, 0.4427, 0.9879, 0.4427, 0.8795, 0.4303, 0.9879, 0.4303, 0.8795, 0.4427, 0.8795, 0.4427, 0.9879, 0.2473, 0.8795, 0.2473, 0.9879, 0.2349, 0.9885, 0.2349, 0.8788, 0.2473, 0.9879, 0.2473, 0.8795, 0.2349, 0.8788, 0.2349, 0.9885, 0.2473, 0.8795, 0.2349, 0.8788, 0.2349, 0.8788, 0.2437, 0.8735, 0.2437, 0.8735, 0.2437, 0.8735, 0.2473, 0.8795, 0.2352, 0.8113, 0.2352, 0.6211, 0.2265, 0.6247, 0.2265, 0.8077, 0.2352, 0.6211, 0.4255, 0.6211, 0.4218, 0.6123, 0.2388, 0.6123, 0.4255, 0.8113, 0.2352, 0.8113, 0.2388, 0.8201, 0.4218, 0.8201, 0.4255, 0.6211, 0.4255, 0.8113, 0.4342, 0.8077, 0.4342, 0.6247, 0.2352, 0.6211, 0.2352, 0.8113, 0.2265, 0.8077, 0.2265, 0.6247, 0.2388, 0.6123, 0.4218, 0.6123, 0.4255, 0.6211, 0.2352, 0.6211, 0.2352, 0.8113, 0.4255, 0.8113, 0.4218, 0.8201, 0.2388, 0.8201, 0.4255, 0.8113, 0.4255, 0.6211, 0.4342, 0.6247, 0.4342, 0.8077, 0.4307, 0.8858, 0.4307, 0.8858, 0.257, 0.8858, 0.257, 0.8858, 0.2953, 0.9022, 0.3924, 0.9022, 0.2371, 0.8094, 0.2371, 0.623, 0.2317, 0.6252, 0.2317, 0.8072, 0.2371, 0.623, 0.4236, 0.623, 0.4213, 0.6175, 0.2393, 0.6175, 0.4236, 0.8094, 0.2371, 0.8094, 0.2393, 0.8149, 0.4213, 0.8149, 0.4236, 0.623, 0.4236, 0.8094, 0.429, 0.8072, 0.429, 0.6252, 0.2371, 0.623, 0.2371, 0.8094, 0.2317, 0.8072, 0.2317, 0.6252, 0.2393, 0.6175, 0.4213, 0.6175, 0.4236, 0.623, 0.2371, 0.623, 0.2371, 0.8094, 0.4236, 0.8094, 0.4213, 0.8149, 0.2393, 0.8149, 0.4236, 0.8094, 0.4236, 0.623, 0.429, 0.6252, 0.429, 0.8072, 0.4379, 0.5158, 0.4379, 0.5158, 0.2108, 0.5158, 0.2108, 0.5158, 0.2948, 0.5297, 0.3539, 0.5297, 0.2258, 0.7847, 0.2258, 0.6781, 0.1562, 0.6781, 0.1562, 0.7847, 0.1505, 0.7923, 0.2315, 0.7923, 0.2315, 0.7923, 0.2258, 0.7847, 0.1562, 0.7847, 0.1505, 0.7923, 0.2337, 0.6781, 0.2337, 0.6781, 0.2337, 0.7847, 0.2337, 0.7847, 0.2056, 0.7497, 0.2056, 0.7131, 0.1422, 0.8977, 0.1505, 0.9008, 0.1505, 0.9008, 0.1505, 0.9008, 0.1422, 0.8977, 0.1422, 0.8977, 0.3986, 0.8977, 0.3986, 0.8977, 0.2891, 0.8977, 0.2891, 0.8977, 0.2953, 0.9022, 0.3924, 0.9022, 0.1505, 0.9008, 0.1505, 0.9008, 0.1505, 0.9749, 0.1505, 0.9749, 0.1764, 0.9512, 0.1764, 0.9244, 0.2891, 0.978, 0.2891, 0.978, 0.3986, 0.978, 0.3986, 0.978, 0.3924, 0.9734, 0.2953, 0.9734, 0.2315, 0.9008, 0.2315, 0.9008, 0.2398, 0.8977, 0.2398, 0.8977, 0.2398, 0.8977, 0.2315, 0.9008, 0.2315, 0.9749, 0.2315, 0.9749, 0.2315, 0.9008, 0.2315, 0.9008, 0.2056, 0.9244, 0.2056, 0.9512, 0.1483, 0.7847, 0.2337, 0.7847, 0.2315, 0.7923, 0.1505, 0.7923, 0.1505, 0.6705, 0.2315, 0.6705, 0.2337, 0.6781, 0.1483, 0.6781, 0.2315, 0.9008, 0.2315, 0.9008, 0.2315, 0.9749, 0.2315, 0.9749, 0.2056, 0.9512, 0.2056, 0.9244, 0.2258, 0.6781, 0.2398, 0.6766, 0.2315, 0.6705, 0.2398, 0.7862, 0.2258, 0.7847, 0.2315, 0.7923, 0.1422, 0.6766, 0.1562, 0.6781, 0.1505, 0.6705, 0.1562, 0.7847, 0.1422, 0.7862, 0.1505, 0.7923, 0.2258, 0.6781, 0.2258, 0.7847, 0.2398, 0.7862, 0.2398, 0.6766, 0.2398, 0.8977, 0.2398, 0.978, 0.2315, 0.9749, 0.2315, 0.9008, 0.1422, 0.6766, 0.1422, 0.7862, 0.1562, 0.7847, 0.1562, 0.6781, 0.2398, 0.978, 0.2398, 0.8977, 0.2315, 0.9008, 0.2315, 0.9749, 0.2398, 0.6766, 0.2398, 0.7862, 0.2337, 0.7847, 0.2337, 0.6781, 0.1422, 0.978, 0.1422, 0.8977, 0.1505, 0.9008, 0.1505, 0.9749, 0.1422, 0.8977, 0.1422, 0.978, 0.1505, 0.9749, 0.1505, 0.9008, 0.1422, 0.7862, 0.1422, 0.6766, 0.1483, 0.6781, 0.1483, 0.7847, 0.2315, 0.6705, 0.1505, 0.6705, 0.1505, 0.6705, 0.1562, 0.6781, 0.2258, 0.6781, 0.2315, 0.6705, 0.2988, 0.1789, 0.2988, 0.2899, 0.3946, 0.2899, 0.4371, 0.1789, 0.3946, 0.3892, 0.3706, 0.4132, 0.2988, 0.4132, 0.2988, 0.3174, 0.3946, 0.3174, 0.2988, 0.1789, 0.2988, 0.2899, 0.3706, 0.2899, 0.3865, 0.2819, 0.4259, 0.1789, 0.4371, 0.1789, 0.3946, 0.2899, 0.2988, 0.2899, 0.2988, 0.1789, 0.4259, 0.1789, 0.3865, 0.2819, 0.3706, 0.2899, 0.2988, 0.2899, 0.2988, 0.1789, 0.2988, 0.4557, 0.4259, 0.4557, 0.4371, 0.4445, 0.4371, 0.3174, 0.2988, 0.3174, 0.3706, 0.4132, 0.3946, 0.3892, 0.3977, 0.4051, 0.3865, 0.4163, 0.3977, 0.2819, 0.4371, 0.1789, 0.4259, 0.1789, 0.3865, 0.2819, 0.2988, 0.1789, 0.4371, 0.1789, 0.3946, 0.2899, 0.2988, 0.2899, 0.05349, 0.3892, 0.05349, 0.3174, 0.1493, 0.3174, 0.1493, 0.4132, 0.07749, 0.4132, 0.1493, 0.1789, 0.02222, 0.1789, 0.0616, 0.2819, 0.07749, 0.2899, 0.1493, 0.2899, 0.01106, 0.1789, 0.1493, 0.1789, 0.1493, 0.2899, 0.05349, 0.2899, 0.4259, 0.1789, 0.2988, 0.1789, 0.2988, 0.2899, 0.3706, 0.2899, 0.3865, 0.2819, 0.1493, 0.4557, 0.1493, 0.3174, 0.01106, 0.3174, 0.01106, 0.4445, 0.02222, 0.4557, 0.07749, 0.4132, 0.0616, 0.4163, 0.05043, 0.4051, 0.05349, 0.3892, 0.05043, 0.2819, 0.0616, 0.2819, 0.02222, 0.1789, 0.01106, 0.1789, 0.1493, 0.1789, 0.01106, 0.1789, 0.05349, 0.2899, 0.1493, 0.2899, 0.3946, 0.0961, 0.3946, 0.1679, 0.2988, 0.1679, 0.2988, 0.07209, 0.3706, 0.07209, 0.2988, 0.1789, 0.4259, 0.1789, 0.3865, 0.2819, 0.3706, 0.2899, 0.2988, 0.2899, 0.4371, 0.1789, 0.2988, 0.1789, 0.2988, 0.2899, 0.3946, 0.2899, 0.02222, 0.1789, 0.1493, 0.1789, 0.1493, 0.2899, 0.07749, 0.2899, 0.0616, 0.2819, 0.2988, 0.02966, 0.2988, 0.1679, 0.4371, 0.1679, 0.4371, 0.04082, 0.4259, 0.02966, 0.3706, 0.07209, 0.3865, 0.06904, 0.3977, 0.0802, 0.3946, 0.0961, 0.0616, 0.2819, 0.05043, 0.2819, 0.01106, 0.1789, 0.02222, 0.1789, 0.1493, 0.1789, 0.1493, 0.2899, 0.05349, 0.2899, 0.01106, 0.1789, 0.05349, 0.0961, 0.07749, 0.07209, 0.1493, 0.07209, 0.1493, 0.1679, 0.05349, 0.1679, 0.1493, 0.1789, 0.1493, 0.2899, 0.07749, 0.2899, 0.0616, 0.2819, 0.02222, 0.1789, 0.01106, 0.1789, 0.05349, 0.2899, 0.1493, 0.2899, 0.1493, 0.1789, 0.02222, 0.1789, 0.0616, 0.2819, 0.07749, 0.2899, 0.1493, 0.2899, 0.1493, 0.1789, 0.1493, 0.02966, 0.02222, 0.02966, 0.01106, 0.04082, 0.01106, 0.1679, 0.1493, 0.1679, 0.07749, 0.07209, 0.05349, 0.0961, 0.05043, 0.0802, 0.0616, 0.06904, 0.0616, 0.2819, 0.02222, 0.1789, 0.01106, 0.1789, 0.05043, 0.2819, 0.3536, 0.9374, 0.364, 0.9271, 0.364, 0.8783, 0.356, 0.8845, 0.356, 0.9208, 0.3497, 0.9271, 0.338, 0.9271, 0.3318, 0.9208, 0.3238, 0.9271, 0.3342, 0.9374, 0.1986, 0.9271, 0.1986, 0.8783, 0.1896, 0.8783, 0.1896, 0.9271, 0.3238, 0.9271, 0.3238, 0.8783, 0.3318, 0.8845, 0.3318, 0.9208, 0.338, 0.9271, 0.3497, 0.9271, 0.356, 0.9208, 0.364, 0.9271, 0.3536, 0.9374, 0.3342, 0.9374, 0.1896, 0.9271, 0.1896, 0.8783, 0.1986, 0.8783, 0.1986, 0.9271, 0.1997, 0.7411, 0.1885, 0.7411, 0.1896, 0.7515, 0.1986, 0.7515, 0.1885, 0.7411, 0.1997, 0.7411, 0.1986, 0.7515, 0.1896, 0.7515, 0.1896, 0.7113, 0.1986, 0.7113, 0.1997, 0.7217, 0.1885, 0.7217, 0.1885, 0.7217, 0.1997, 0.7217, 0.1997, 0.7411, 0.1885, 0.7411, 0.1986, 0.7113, 0.1896, 0.7113, 0.1885, 0.7217, 0.1997, 0.7217, 0.1997, 0.7217, 0.1885, 0.7217, 0.1885, 0.7411, 0.1997, 0.7411, 0.364, 0.9271, 0.356, 0.9208, 0.356, 0.8845, 0.3497, 0.8783, 0.338, 0.8783, 0.3318, 0.8845, 0.3238, 0.8783, 0.3342, 0.868, 0.3536, 0.868, 0.364, 0.8783, 0.1885, 0.7372, 0.1997, 0.7372, 0.1997, 0.7255, 0.1885, 0.7255, 0.1994, 0.9208, 0.1888, 0.9208, 0.1888, 0.8845, 0.1994, 0.8845, 0.1997, 0.7372, 0.1885, 0.7372, 0.1885, 0.7255, 0.1997, 0.7255, 0.1888, 0.7435, 0.1994, 0.7435, 0.1997, 0.7372, 0.1885, 0.7372, 0.1885, 0.7255, 0.1997, 0.7255, 0.1994, 0.7193, 0.1888, 0.7193, 0.1888, 0.9208, 0.1994, 0.9208, 0.1994, 0.8845, 0.1888, 0.8845, 0.1997, 0.7255, 0.1885, 0.7255, 0.1888, 0.7193, 0.1994, 0.7193, 0.3238, 0.9271, 0.3318, 0.9208, 0.3318, 0.8845, 0.338, 0.8783, 0.3497, 0.8783, 0.356, 0.8845, 0.364, 0.8783, 0.3536, 0.868, 0.3342, 0.868, 0.3238, 0.8783, 0.1994, 0.7435, 0.1888, 0.7435, 0.1885, 0.7372, 0.1997, 0.7372, 0.1844, 0.8887, 0.174, 0.8783, 0.174, 0.8296, 0.182, 0.8358, 0.182, 0.8721, 0.1883, 0.8783, 0.1999, 0.8783, 0.2062, 0.8721, 0.2142, 0.8783, 0.2038, 0.8887, 0.3483, 0.8783, 0.3483, 0.8296, 0.3394, 0.8296, 0.3394, 0.8783, 0.2142, 0.8783, 0.2142, 0.8296, 0.2062, 0.8358, 0.2062, 0.8721, 0.1999, 0.8783, 0.1883, 0.8783, 0.182, 0.8721, 0.174, 0.8783, 0.1844, 0.8887, 0.2038, 0.8887, 0.3394, 0.8783, 0.3394, 0.8296, 0.3483, 0.8296, 0.3483, 0.8783, 0.1844, 0.737, 0.1844, 0.7258, 0.174, 0.7269, 0.174, 0.7358, 0.1844, 0.7258, 0.1844, 0.737, 0.174, 0.7358, 0.174, 0.7269, 0.2142, 0.7269, 0.2142, 0.7358, 0.2038, 0.737, 0.2038, 0.7258, 0.2038, 0.7258, 0.2038, 0.737, 0.1844, 0.737, 0.1844, 0.7258, 0.2142, 0.7358, 0.2142, 0.7269, 0.2038, 0.7258, 0.2038, 0.737, 0.2038, 0.737, 0.2038, 0.7258, 0.1844, 0.7258, 0.1844, 0.737, 0.174, 0.8783, 0.182, 0.8721, 0.182, 0.8358, 0.1883, 0.8296, 0.1999, 0.8296, 0.2062, 0.8358, 0.2142, 0.8296, 0.2038, 0.8193, 0.1844, 0.8193, 0.174, 0.8296, 0.1883, 0.7258, 0.1883, 0.737, 0.1999, 0.737, 0.1999, 0.7258, 0.3492, 0.8721, 0.3386, 0.8721, 0.3386, 0.8358, 0.3492, 0.8358, 0.1883, 0.737, 0.1883, 0.7258, 0.1999, 0.7258, 0.1999, 0.737, 0.182, 0.7261, 0.182, 0.7367, 0.1883, 0.737, 0.1883, 0.7258, 0.1999, 0.7258, 0.1999, 0.737, 0.2062, 0.7367, 0.2062, 0.7261, 0.3386, 0.8721, 0.3492, 0.8721, 0.3492, 0.8358, 0.3386, 0.8358, 0.1999, 0.737, 0.1999, 0.7258, 0.2062, 0.7261, 0.2062, 0.7367, 0.2142, 0.8783, 0.2062, 0.8721, 0.2062, 0.8358, 0.1999, 0.8296, 0.1883, 0.8296, 0.182, 0.8358, 0.174, 0.8296, 0.1844, 0.8193, 0.2038, 0.8193, 0.2142, 0.8296, 0.182, 0.7367, 0.182, 0.7261, 0.1883, 0.7258, 0.1883, 0.737, 0.3536, 0.8399, 0.364, 0.8296, 0.364, 0.7809, 0.356, 0.7871, 0.356, 0.8234, 0.3497, 0.8296, 0.338, 0.8296, 0.3318, 0.8234, 0.3238, 0.8296, 0.3342, 0.8399, 0.1986, 0.8296, 0.1986, 0.7809, 0.1896, 0.7809, 0.1896, 0.8296, 0.3238, 0.8296, 0.3238, 0.7809, 0.3318, 0.7871, 0.3318, 0.8234, 0.338, 0.8296, 0.3497, 0.8296, 0.356, 0.8234, 0.364, 0.8296, 0.3536, 0.8399, 0.3342, 0.8399, 0.1896, 0.8296, 0.1896, 0.7809, 0.1986, 0.7809, 0.1986, 0.8296, 0.1997, 0.7411, 0.1885, 0.7411, 0.1896, 0.7515, 0.1986, 0.7515, 0.1885, 0.7411, 0.1997, 0.7411, 0.1986, 0.7515, 0.1896, 0.7515, 0.1896, 0.7113, 0.1986, 0.7113, 0.1997, 0.7217, 0.1885, 0.7217, 0.1885, 0.7217, 0.1997, 0.7217, 0.1997, 0.7411, 0.1885, 0.7411, 0.1986, 0.7113, 0.1896, 0.7113, 0.1885, 0.7217, 0.1997, 0.7217, 0.1997, 0.7217, 0.1885, 0.7217, 0.1885, 0.7411, 0.1997, 0.7411, 0.364, 0.8296, 0.356, 0.8234, 0.356, 0.7871, 0.3497, 0.7809, 0.338, 0.7809, 0.3318, 0.7871, 0.3238, 0.7809, 0.3342, 0.7705, 0.3536, 0.7705, 0.364, 0.7809, 0.1885, 0.7372, 0.1997, 0.7372, 0.1997, 0.7255, 0.1885, 0.7255, 0.1994, 0.8234, 0.1888, 0.8234, 0.1888, 0.7871, 0.1994, 0.7871, 0.1997, 0.7372, 0.1885, 0.7372, 0.1885, 0.7255, 0.1997, 0.7255, 0.1888, 0.7435, 0.1994, 0.7435, 0.1997, 0.7372, 0.1885, 0.7372, 0.1885, 0.7255, 0.1997, 0.7255, 0.1994, 0.7193, 0.1888, 0.7193, 0.1888, 0.8234, 0.1994, 0.8234, 0.1994, 0.7871, 0.1888, 0.7871, 0.1997, 0.7255, 0.1885, 0.7255, 0.1888, 0.7193, 0.1994, 0.7193, 0.3238, 0.8296, 0.3318, 0.8234, 0.3318, 0.7871, 0.338, 0.7809, 0.3497, 0.7809, 0.356, 0.7871, 0.364, 0.7809, 0.3536, 0.7705, 0.3342, 0.7705, 0.3238, 0.7809, 0.1994, 0.7435, 0.1888, 0.7435, 0.1885, 0.7372, 0.1997, 0.7372, 0.1844, 0.7912, 0.174, 0.7808, 0.174, 0.7321, 0.182, 0.7383, 0.182, 0.7746, 0.1883, 0.7808, 0.1999, 0.7808, 0.2062, 0.7746, 0.2142, 0.7808, 0.2038, 0.7912, 0.3483, 0.7808, 0.3483, 0.7321, 0.3394, 0.7321, 0.3394, 0.7808, 0.2142, 0.7808, 0.2142, 0.7321, 0.2062, 0.7383, 0.2062, 0.7746, 0.1999, 0.7808, 0.1883, 0.7808, 0.182, 0.7746, 0.174, 0.7808, 0.1844, 0.7912, 0.2038, 0.7912, 0.3394, 0.7808, 0.3394, 0.7321, 0.3483, 0.7321, 0.3483, 0.7808, 0.1844, 0.737, 0.1844, 0.7258, 0.174, 0.7269, 0.174, 0.7358, 0.1844, 0.7258, 0.1844, 0.737, 0.174, 0.7358, 0.174, 0.7269, 0.2142, 0.7269, 0.2142, 0.7358, 0.2038, 0.737, 0.2038, 0.7258, 0.2038, 0.7258, 0.2038, 0.737, 0.1844, 0.737, 0.1844, 0.7258, 0.2142, 0.7358, 0.2142, 0.7269, 0.2038, 0.7258, 0.2038, 0.737, 0.2038, 0.737, 0.2038, 0.7258, 0.1844, 0.7258, 0.1844, 0.737, 0.174, 0.7808, 0.182, 0.7746, 0.182, 0.7383, 0.1883, 0.7321, 0.1999, 0.7321, 0.2062, 0.7383, 0.2142, 0.7321, 0.2038, 0.7218, 0.1844, 0.7218, 0.174, 0.7321, 0.1883, 0.7258, 0.1883, 0.737, 0.1999, 0.737, 0.1999, 0.7258, 0.3492, 0.7746, 0.3386, 0.7746, 0.3386, 0.7383, 0.3492, 0.7383, 0.1883, 0.737, 0.1883, 0.7258, 0.1999, 0.7258, 0.1999, 0.737, 0.182, 0.7261, 0.182, 0.7367, 0.1883, 0.737, 0.1883, 0.7258, 0.1999, 0.7258, 0.1999, 0.737, 0.2062, 0.7367, 0.2062, 0.7261, 0.3386, 0.7746, 0.3492, 0.7746, 0.3492, 0.7383, 0.3386, 0.7383, 0.1999, 0.737, 0.1999, 0.7258, 0.2062, 0.7261, 0.2062, 0.7367, 0.2142, 0.7808, 0.2062, 0.7746, 0.2062, 0.7383, 0.1999, 0.7321, 0.1883, 0.7321, 0.182, 0.7383, 0.174, 0.7321, 0.1844, 0.7218, 0.2038, 0.7218, 0.2142, 0.7321, 0.182, 0.7367, 0.182, 0.7261, 0.1883, 0.7258, 0.1883, 0.737, 0.3536, 0.7424, 0.364, 0.7321, 0.364, 0.6834, 0.356, 0.6896, 0.356, 0.7259, 0.3497, 0.7321, 0.338, 0.7321, 0.3318, 0.7259, 0.3238, 0.7321, 0.3342, 0.7424, 0.1986, 0.7321, 0.1986, 0.6834, 0.1896, 0.6834, 0.1896, 0.7321, 0.3238, 0.7321, 0.3238, 0.6834, 0.3318, 0.6896, 0.3318, 0.7259, 0.338, 0.7321, 0.3497, 0.7321, 0.356, 0.7259, 0.364, 0.7321, 0.3536, 0.7424, 0.3342, 0.7424, 0.1896, 0.7321, 0.1896, 0.6834, 0.1986, 0.6834, 0.1986, 0.7321, 0.1997, 0.7411, 0.1885, 0.7411, 0.1896, 0.7515, 0.1986, 0.7515, 0.1885, 0.7411, 0.1997, 0.7411, 0.1986, 0.7515, 0.1896, 0.7515, 0.1896, 0.7113, 0.1986, 0.7113, 0.1997, 0.7217, 0.1885, 0.7217, 0.1885, 0.7217, 0.1997, 0.7217, 0.1997, 0.7411, 0.1885, 0.7411, 0.1986, 0.7113, 0.1896, 0.7113, 0.1885, 0.7217, 0.1997, 0.7217, 0.1997, 0.7217, 0.1885, 0.7217, 0.1885, 0.7411, 0.1997, 0.7411, 0.364, 0.7321, 0.356, 0.7259, 0.356, 0.6896, 0.3497, 0.6834, 0.338, 0.6834, 0.3318, 0.6896, 0.3238, 0.6834, 0.3342, 0.673, 0.3536, 0.673, 0.364, 0.6834, 0.1885, 0.7372, 0.1997, 0.7372, 0.1997, 0.7255, 0.1885, 0.7255, 0.1994, 0.7259, 0.1888, 0.7259, 0.1888, 0.6896, 0.1994, 0.6896, 0.1997, 0.7372, 0.1885, 0.7372, 0.1885, 0.7255, 0.1997, 0.7255, 0.1888, 0.7435, 0.1994, 0.7435, 0.1997, 0.7372, 0.1885, 0.7372, 0.1885, 0.7255, 0.1997, 0.7255, 0.1994, 0.7193, 0.1888, 0.7193, 0.1888, 0.7259, 0.1994, 0.7259, 0.1994, 0.6896, 0.1888, 0.6896, 0.1997, 0.7255, 0.1885, 0.7255, 0.1888, 0.7193, 0.1994, 0.7193, 0.3238, 0.7321, 0.3318, 0.7259, 0.3318, 0.6896, 0.338, 0.6834, 0.3497, 0.6834, 0.356, 0.6896, 0.364, 0.6834, 0.3536, 0.673, 0.3342, 0.673, 0.3238, 0.6834, 0.1994, 0.7435, 0.1888, 0.7435, 0.1885, 0.7372, 0.1997, 0.7372, 0.2212, 0.7585, 0.2521, 0.7894, 0.2521, 0.6733, 0.2212, 0.7043, 0.2212, 0.7043, 0.2521, 0.6733, 0.136, 0.6733, 0.167, 0.7043, 0.167, 0.7043, 0.136, 0.6733, 0.136, 0.7894, 0.167, 0.7585, 0.167, 0.7585, 0.136, 0.7894, 0.2521, 0.7894, 0.2212, 0.7585, 0.2212, 0.7043, 0.167, 0.7043, 0.167, 0.7585, 0.2212, 0.7585, 0.2521, 0.6733, 0.2521, 0.7894, 0.2419, 0.7792, 0.2419, 0.6836, 0.2506, 0.6091, 0.2419, 0.6784, 0.2323, 0.6714, 0.2393, 0.6161, 0.2521, 0.7894, 0.136, 0.7894, 0.1463, 0.7792, 0.2419, 0.7792, 0.136, 0.6733, 0.2521, 0.6733, 0.2419, 0.6836, 0.1463, 0.6836, 0.136, 0.7894, 0.136, 0.6733, 0.1463, 0.6836, 0.1463, 0.7792, 0.4004, 0.6091, 0.2873, 0.6091, 0.2986, 0.6018, 0.3891, 0.6018, 0.2419, 0.6784, 0.2506, 0.6091, 0.2393, 0.6161, 0.2323, 0.6714, 0.2873, 0.6091, 0.4004, 0.6091, 0.3891, 0.6161, 0.2986, 0.6161, 0.4004, 0.6091, 0.2873, 0.6091, 0.2986, 0.6161, 0.3891, 0.6161, 0.2401, 0.536, 0.1481, 0.536, 0.1386, 0.5234, 0.2496, 0.5234, 0.2873, 0.6091, 0.4004, 0.6091, 0.3891, 0.6018, 0.2986, 0.6018, 0.1376, 0.6091, 0.1481, 0.536, 0.1573, 0.5433, 0.1489, 0.6018, 0.2506, 0.6091, 0.2401, 0.536, 0.2309, 0.5433, 0.2393, 0.6018, 0.1386, 0.5234, 0.2496, 0.5234, 0.247, 0.513, 0.1412, 0.513, 0.1481, 0.536, 0.2401, 0.536, 0.2496, 0.5234, 0.1386, 0.5234, 0.3899, 0.536, 0.2979, 0.536, 0.2883, 0.5234, 0.3994, 0.5234, 0.2979, 0.536, 0.3899, 0.536, 0.3994, 0.5234, 0.2883, 0.5234, 0.1412, 0.6785, 0.247, 0.6785, 0.247, 0.7842, 0.1412, 0.7842, 0.3994, 0.5234, 0.2883, 0.5234, 0.291, 0.513, 0.3967, 0.513, 0.2883, 0.5234, 0.3994, 0.5234, 0.3967, 0.513, 0.291, 0.513, 0.2496, 0.5234, 0.1386, 0.5234, 0.1412, 0.513, 0.247, 0.513, 0.1384, 0.6862, 0.1384, 0.7766, 0.144, 0.7721, 0.144, 0.6907, 0.1463, 0.6784, 0.2419, 0.6784, 0.2323, 0.6714, 0.1558, 0.6714, 0.1376, 0.6091, 0.1463, 0.6784, 0.1558, 0.6714, 0.1489, 0.6161, 0.2506, 0.6091, 0.1376, 0.6091, 0.1489, 0.6161, 0.2393, 0.6161, 0.2309, 0.6843, 0.1573, 0.6843, 0.161, 0.689, 0.2272, 0.689, 0.2401, 0.536, 0.1481, 0.536, 0.1573, 0.5433, 0.2309, 0.5433, 0.1376, 0.6091, 0.2506, 0.6091, 0.2393, 0.6018, 0.1489, 0.6018, 0.1481, 0.536, 0.1376, 0.6091, 0.1489, 0.6018, 0.1573, 0.5433, 0.1386, 0.7766, 0.1386, 0.6862, 0.1442, 0.6907, 0.1442, 0.7721, 0.3899, 0.536, 0.4004, 0.6091, 0.3891, 0.6018, 0.3807, 0.5433, 0.2873, 0.6091, 0.2979, 0.536, 0.3071, 0.5433, 0.2986, 0.6018, 0.2979, 0.536, 0.3899, 0.536, 0.3807, 0.5433, 0.3071, 0.5433, 0.2952, 0.6714, 0.2882, 0.6161, 0.2938, 0.6188, 0.3001, 0.6687, 0.2961, 0.6784, 0.2873, 0.6091, 0.2986, 0.6161, 0.3056, 0.6714, 0.3917, 0.6784, 0.2961, 0.6784, 0.3056, 0.6714, 0.3821, 0.6714, 0.4004, 0.6091, 0.3917, 0.6784, 0.3821, 0.6714, 0.3891, 0.6161, 0.1489, 0.6759, 0.2393, 0.6759, 0.2348, 0.6815, 0.1534, 0.6815, 0.1481, 0.536, 0.2401, 0.536, 0.2309, 0.5433, 0.1573, 0.5433, 0.2506, 0.6091, 0.1376, 0.6091, 0.1489, 0.6018, 0.2393, 0.6018, 0.2401, 0.536, 0.2506, 0.6091, 0.2393, 0.6018, 0.2309, 0.5433, 0.1454, 0.7696, 0.1454, 0.6931, 0.1503, 0.697, 0.1503, 0.7658, 0.1376, 0.6091, 0.2506, 0.6091, 0.2393, 0.6161, 0.1489, 0.6161, 0.2419, 0.6784, 0.1463, 0.6784, 0.1558, 0.6714, 0.2323, 0.6714, 0.1463, 0.6784, 0.1376, 0.6091, 0.1489, 0.6161, 0.1558, 0.6714, 0.2393, 0.6757, 0.1489, 0.6757, 0.1534, 0.6813, 0.2348, 0.6813, 0.3917, 0.6784, 0.4004, 0.6091, 0.3891, 0.6161, 0.3821, 0.6714, 0.2961, 0.6784, 0.3917, 0.6784, 0.3821, 0.6714, 0.3056, 0.6714, 0.2873, 0.6091, 0.2961, 0.6784, 0.3056, 0.6714, 0.2986, 0.6161, 0.2412, 0.5433, 0.2496, 0.6018, 0.244, 0.5989, 0.2365, 0.5463, 0.4004, 0.6091, 0.3899, 0.536, 0.3807, 0.5433, 0.3891, 0.6018, 0.3899, 0.536, 0.2979, 0.536, 0.3071, 0.5433, 0.3807, 0.5433, 0.2979, 0.536, 0.2873, 0.6091, 0.2986, 0.6018, 0.3071, 0.5433, 0.7702, 0.9929, 0.9325, 0.9929, 0.9473, 0.8754, 0.7554, 0.8754, 0.9325, 0.9929, 0.7702, 0.9929, 0.7554, 0.8754, 0.9473, 0.8754, 0.9325, 0.9929, 0.7702, 0.9929, 0.7554, 0.8754, 0.9473, 0.8754, 0.7702, 0.9929, 0.9325, 0.9929, 0.9473, 0.8754, 0.7554, 0.8754, 0.2882, 0.6161, 0.2952, 0.6714, 0.3001, 0.6687, 0.2938, 0.6188, 0.2323, 0.7801, 0.1558, 0.7801, 0.1597, 0.7752, 0.2285, 0.7752, 0.2428, 0.6931, 0.2428, 0.7696, 0.2379, 0.7658, 0.2379, 0.697, 0.1384, 0.6161, 0.1454, 0.6714, 0.1503, 0.6687, 0.144, 0.6188, 0.1489, 0.7871, 0.2393, 0.7871, 0.2348, 0.7815, 0.1534, 0.7815, 0.2498, 0.7766, 0.2498, 0.6862, 0.2442, 0.6907, 0.2442, 0.7721, 0.1454, 0.6714, 0.1384, 0.6161, 0.144, 0.6188, 0.1503, 0.6687, 0.3926, 0.6714, 0.3995, 0.6161, 0.394, 0.6188, 0.3877, 0.6687, 0.2428, 0.6714, 0.2498, 0.6161, 0.2442, 0.6188, 0.2379, 0.6687, 0.3995, 0.6161, 0.3926, 0.6714, 0.3877, 0.6687, 0.394, 0.6188, 0.2498, 0.6161, 0.2428, 0.6714, 0.2379, 0.6687, 0.2442, 0.6188, 0.1558, 0.6827, 0.2323, 0.6827, 0.2285, 0.6876, 0.1597, 0.6876, 0.7554, 0.8285, 0.9473, 0.8285, 0.9295, 0.7044, 0.7733, 0.7044, 0.9473, 0.8285, 0.7554, 0.8285, 0.7733, 0.7044, 0.9295, 0.7044, 0.9473, 0.8285, 0.7554, 0.8285, 0.7733, 0.7044, 0.9295, 0.7044, 0.7554, 0.8285, 0.9473, 0.8285, 0.9295, 0.7044, 0.7733, 0.7044, 0.147, 0.6946, 0.147, 0.7682, 0.1517, 0.7645, 0.1517, 0.6983, 0.2393, 0.7869, 0.1489, 0.7869, 0.1534, 0.7813, 0.2348, 0.7813, 0.2968, 0.5433, 0.2884, 0.6018, 0.2939, 0.5989, 0.3015, 0.5463, 0.1386, 0.6018, 0.147, 0.5433, 0.1517, 0.5463, 0.1442, 0.5989, 0.1573, 0.7785, 0.2309, 0.7785, 0.2272, 0.7737, 0.161, 0.7737, 0.2884, 0.6018, 0.2968, 0.5433, 0.3015, 0.5463, 0.2939, 0.5989, 0.147, 0.5433, 0.1386, 0.6018, 0.1442, 0.5989, 0.1517, 0.5463, 0.2496, 0.6862, 0.2496, 0.7766, 0.244, 0.7721, 0.244, 0.6907, 0.3994, 0.6018, 0.3909, 0.5433, 0.3862, 0.5463, 0.3938, 0.5989, 0.2412, 0.7682, 0.2412, 0.6946, 0.2365, 0.6983, 0.2365, 0.7645, 0.3909, 0.5433, 0.3994, 0.6018, 0.3938, 0.5989, 0.3862, 0.5463, 0.2496, 0.6018, 0.2412, 0.5433, 0.2365, 0.5463, 0.244, 0.5989])
me_cube_001.materials.append(mat_texture)
me_cube_001.use_remesh_fix_poles = True
me_cube_001.use_remesh_preserve_attributes = False
me_cube_001.use_mirror_vertex_groups = False
me_cube_001.update()

# ---- objects
ob_cube = bpy.data.objects.new('Cube', me_cube_001)

# ---- transforms, parenting, visibility, modifiers, constraints
ob_cube.location = (0.0, 0.0, 0.0)
ob_cube.scale = (0.7165, 0.7165, 0.7165)
ob_cube.lineart.crease_threshold = 0.0

# ---- collection membership
col_collection.objects.link(ob_cube)

# ---- scene / render settings (as saved in the file)
scene.frame_start = 1; scene.frame_end = 250; scene.frame_set(1)
scene.render.engine = 'BLENDER_EEVEE_NEXT'
scene.cycles.use_denoising = False
scene.cycles.samples = 128
scene.cycles.sampling_pattern = 'TABULATED_SOBOL'
scene.cycles.use_adaptive_sampling = False
scene.cycles.use_light_tree = False
scene.view_settings.view_transform = 'Filmic'
bpy.context.view_layer.update()

# ---- added for rendering (the .blend has no active camera and no usable light): camera, sun
cam_auto = bpy.data.cameras.new('AutoCamera')
cam_auto.lens = 50.0
cam_auto.sensor_width = 36.0
cam_auto.clip_end = 1000.0
ob_auto_camera = bpy.data.objects.new('AutoCamera', cam_auto)
scene.collection.objects.link(ob_auto_camera)
ob_auto_camera.location = (4.12934, -5.22787, 5.28311)
ob_auto_camera.rotation_euler = (1.09748, -7.21219e-08, 0.694738)
scene.camera = ob_auto_camera
light_auto_sun = bpy.data.lights.new('AutoSun', 'SUN')
light_auto_sun.energy = 3.0
light_auto_sun.angle = 0.0523599
ob_auto_sun = bpy.data.objects.new('AutoSun', light_auto_sun)
scene.collection.objects.link(ob_auto_sun)
ob_auto_sun.rotation_euler = (0.872665, 0.174533, 0.523599)
bpy.context.view_layer.update()
